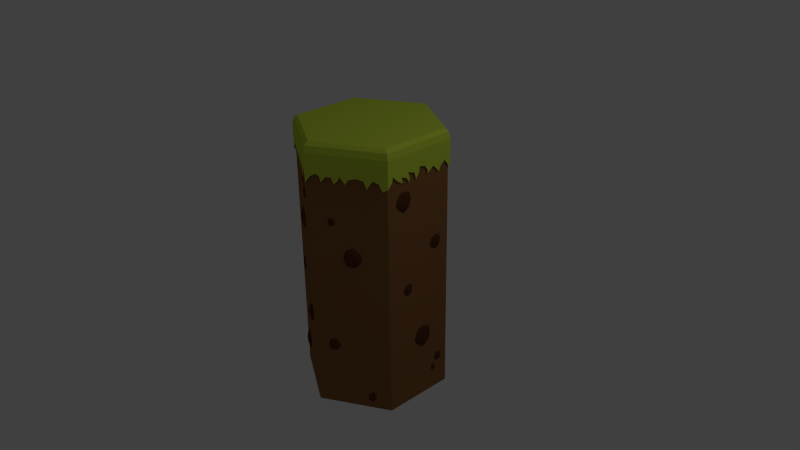 # Source: tile_grass.blend  (saved by Blender 2.71.0; exported with 4.5.12 LTS)
import bpy
from mathutils import Matrix  # noqa: F401  (used for matrix-valued properties, if any)

bpy.ops.wm.read_factory_settings(use_empty=True)
scene = bpy.context.scene
scene.name = 'Scene'

# ---- collections
col_collection_1 = bpy.data.collections.new('Collection 1'); scene.collection.children.link(col_collection_1)
col_collection_4 = bpy.data.collections.new('Collection 4'); scene.collection.children.link(col_collection_4)

# ---- materials (node trees are filled in below, after node groups)
mat_tiledirt_002 = bpy.data.materials.new('TileDirt.002')
mat_tiledirt_002.alpha_threshold = 0.0
mat_tiledirt_002.use_transparent_shadow = False
mat_tiledirt_002.diffuse_color = (0.281, 0.1275, 0.04781, 1.0)
mat_tiledirt_002.roughness = 0.5
mat_tiledirt_002.specular_intensity = 0.0
mat_tiledirt_002.line_color = (0.0, 0.0, 0.0, 1.0)
mat_tilegrass_001 = bpy.data.materials.new('TileGrass.001')
mat_tilegrass_001.alpha_threshold = 0.0
mat_tilegrass_001.use_transparent_shadow = False
mat_tilegrass_001.diffuse_color = (0.5856, 0.7357, 0.06022, 1.0)
mat_tilegrass_001.roughness = 0.5
mat_tilegrass_001.specular_intensity = 0.0
mat_tilegrass_001.line_color = (0.0, 0.0, 0.0, 1.0)
mat_dirtgrain_003 = bpy.data.materials.new('DirtGrain.003')
mat_dirtgrain_003.alpha_threshold = 0.0
mat_dirtgrain_003.use_transparent_shadow = False
mat_dirtgrain_003.diffuse_color = (0.1065, 0.03845, 0.01569, 1.0)
mat_dirtgrain_003.roughness = 0.5
mat_dirtgrain_003.specular_intensity = 0.0
mat_dirtgrain_003.line_color = (0.0, 0.0, 0.0, 1.0)

# ---- material node trees

# ---- world
world_world = bpy.data.worlds.new('World'); scene.world = world_world
world_world.color = (0.05088, 0.05088, 0.05088)
world_world.use_sun_shadow = False
world_world.sun_shadow_jitter_overblur = 0.0
world_world.cycles.sampling_method = 'MANUAL'
world_world.cycles.sample_map_resolution = 256

# ---- cameras
cam_camera = bpy.data.cameras.new('Camera')
cam_camera.clip_end = 100.0
cam_camera.lens = 35.0
cam_camera.sensor_width = 32.0
cam_camera.sensor_height = 18.0
cam_camera.ortho_scale = 7.314
cam_camera.dof.focus_distance = 0.0
cam_camera.dof.aperture_fstop = 128.0

# ---- lights
light_lamp = bpy.data.lights.new('Lamp', 'POINT')
light_lamp.transmission_factor = 0.0
light_lamp.cutoff_distance = 30.0
light_lamp.energy = 100.0
light_lamp.shadow_buffer_clip_start = 1.001
light_lamp.shadow_soft_size = 0.1
light_lamp.shadow_maximum_resolution = 0.006
light_lamp.use_absolute_resolution = True
light_lamp.cycles.use_multiple_importance_sampling = False

# ---- meshes
me_cylinder_002 = bpy.data.meshes.new('Cylinder.002')
me_cylinder_002.from_pydata([(0.0, 1.0, -1.0), (0.0, 1.0, 1.0), (0.866, 0.5, -1.0), (0.866, 0.5, 1.0), (0.866, -0.5, -1.0), (0.866, -0.5, 1.0), (-8.742e-08, -1.0, -1.0), (-8.742e-08, -1.0, 1.0), (-0.866, -0.5, -1.0), (-0.866, -0.5, 1.0), (-0.866, 0.5, -1.0), (-0.866, 0.5, 1.0)], [], [(0, 1, 3, 2), (2, 3, 5, 4), (4, 5, 7, 6), (6, 7, 9, 8), (3, 1, 11, 9, 7, 5), (10, 11, 1, 0), (8, 9, 11, 10), (0, 2, 4, 6, 8, 10)])
me_cylinder_002.materials.append(mat_tiledirt_002)
me_cylinder_002.use_remesh_preserve_volume = False
me_cylinder_002.use_remesh_preserve_attributes = False
me_cylinder_002.use_mirror_vertex_groups = False
me_cylinder_002.update()
me_cylinder_003 = bpy.data.meshes.new('Cylinder.003')
me_cylinder_003.from_pydata([(3.522e-05, 0.9982, 0.3031), (-1.451e-09, 0.927, 1.0), (0.8645, 0.4991, 0.3364), (0.8028, 0.4635, 1.0), (0.8645, -0.4991, 0.2546), (0.8028, -0.4635, 1.0), (-8.728e-08, -0.9982, 0.2729), (-8.249e-08, -0.927, 1.0), (-0.8645, -0.4991, 0.2435), (-0.8028, -0.4635, 1.0), (-0.8645, 0.4991, 0.3023), (-0.8028, 0.4635, 1.0), (0.4323, 0.7487, 0.3023), (0.4014, 0.6952, 1.0), (0.0, 1.0, 0.8102), (0.866, 0.5, 0.8102), (0.8645, 0.008274, 0.2443), (0.8028, -5.616e-08, 1.0), (0.866, -0.5, 0.8102), (0.3797, -0.779, 0.2768), (0.4014, -0.6952, 1.0), (-8.742e-08, -1.0, 0.8102), (-0.4442, -0.7418, 0.2783), (-0.4014, -0.6952, 1.0), (-0.866, -0.5, 0.8102), (-0.8645, 0.08312, 0.3825), (-0.8028, -9.071e-10, 1.0), (-0.866, 0.5, 0.8102), (-0.3898, 0.7732, 0.4251), (-0.4014, 0.6952, 1.0), (0.433, 0.75, 0.8102), (0.866, -2.98e-08, 0.8102), (0.433, -0.75, 0.8102), (-0.433, -0.75, 0.8102), (-0.433, 0.75, 0.8102), (-0.866, 0.0, 0.8102), (0.7025, 0.5927, 0.3023), (0.2007, 0.8111, 1.0), (-4.97e-10, 0.98, 0.9377), (0.866, 0.5, 0.7153), (0.8645, -0.3064, 0.233), (0.8028, 0.2317, 1.0), (0.866, -0.5, 0.7153), (0.197, -0.8845, 0.2938), (0.6021, -0.5793, 1.0), (-8.742e-08, -1.0, 0.7153), (-0.6994, -0.5945, 0.2809), (-0.2007, -0.8111, 1.0), (-0.866, -0.5, 0.7153), (-0.8645, 0.3119, 0.4467), (-0.8028, -0.2317, 1.0), (-0.866, 0.5, 0.7153), (-0.1531, 0.9098, 0.2919), (-0.6021, 0.5793, 1.0), (0.2469, 0.8562, 0.41), (0.6021, 0.5793, 1.0), (0.0, 1.0, 0.7153), (0.8487, 0.49, 0.9377), (0.8645, 0.2248, 0.3023), (0.8028, -0.2317, 1.0), (0.8487, -0.49, 0.9377), (0.5403, -0.6863, 0.3023), (0.2007, -0.8111, 1.0), (-8.617e-08, -0.98, 0.9377), (-0.2206, -0.8709, 0.2355), (-0.6021, -0.5793, 1.0), (-0.8487, -0.49, 0.9377), (-0.8645, -0.156, 0.4547), (-0.8028, 0.2317, 1.0), (-0.8487, 0.49, 0.9377), (-0.5692, 0.6696, 0.4564), (-0.2007, 0.8111, 1.0), (0.6495, 0.625, 0.8102), (0.2165, 0.875, 0.8102), (0.433, 0.75, 0.7153), (0.4243, 0.735, 0.9377), (0.866, -0.25, 0.8102), (0.866, 0.25, 0.8102), (0.866, -2.98e-08, 0.7153), (0.8487, -4.402e-08, 0.9377), (0.2165, -0.875, 0.8102), (0.6495, -0.625, 0.8102), (0.433, -0.75, 0.7153), (0.4243, -0.735, 0.9377), (-0.6495, -0.625, 0.8102), (-0.2165, -0.875, 0.8102), (-0.433, -0.75, 0.7153), (-0.4243, -0.735, 0.9377), (-0.2165, 0.875, 0.8102), (-0.6495, 0.625, 0.8102), (-0.433, 0.75, 0.7153), (-0.4243, 0.735, 0.9377), (-0.866, 0.25, 0.8102), (-0.866, -0.25, 0.8102), (-0.866, 0.123, 0.7153), (-0.8487, -2.112e-10, 0.9377), (0.6365, 0.6125, 0.9377), (0.8487, -0.245, 0.9377), (0.2122, -0.8575, 0.9377), (-0.6365, -0.6125, 0.9377), (-0.2122, 0.8575, 0.9377), (-0.8487, 0.245, 0.9377), (0.6971, 0.5975, 0.7153), (0.2165, 0.875, 0.7153), (0.2122, 0.8575, 0.9377), (0.866, -0.25, 0.7153), (0.866, 0.25, 0.7153), (0.8487, 0.245, 0.9377), (0.07497, -0.9567, 0.7153), (0.6495, -0.625, 0.7153), (0.6365, -0.6125, 0.9377), (-0.6075, -0.6492, 0.7153), (-0.2165, -0.875, 0.7153), (-0.2122, -0.8575, 0.9377), (-0.08609, 0.9503, 0.7153), (-0.6495, 0.625, 0.7153), (-0.6365, 0.6125, 0.9377), (-0.866, 0.2136, 0.7153), (-0.866, -0.1097, 0.7153), (-0.8487, -0.245, 0.9377), (0.8653, 0.4996, 0.5088), (0.8645, -0.3688, 0.5052), (0.8653, -0.4996, 0.5088), (0.8645, 0.3431, 0.4323), (0.8653, -2.984e-08, 0.5088), (0.8645, -0.1248, 0.4207), (0.8645, 0.1329, 0.3407), (0.866, -0.375, 0.7153), (0.866, -0.125, 0.7153), (0.8653, -0.2498, 0.5088), (0.866, 0.125, 0.7153), (0.866, 0.375, 0.7153), (0.8653, 0.2498, 0.5088), (0.8653, -0.3747, 0.5821), (0.8649, 0.4993, 0.4056), (0.8645, -0.4367, 0.3787), (0.8649, -0.4993, 0.4056), (0.8645, 0.4009, 0.2178), (0.8649, -0.02083, 0.4056), (0.8645, -0.07624, 0.4016), (0.8645, 0.06239, 0.4437), (0.866, -0.4375, 0.7153), (0.866, -0.0625, 0.7153), (0.8649, -0.2497, 0.4056), (0.866, 0.0625, 0.7153), (0.866, 0.4375, 0.7153), (0.8649, 0.2276, 0.4056), (0.8656, 0.4998, 0.6121), (0.8645, -0.3198, 0.3787), (0.8656, -0.4998, 0.6121), (0.8645, 0.292, 0.4725), (0.8656, -2.982e-08, 0.6121), (0.8645, -0.1872, 0.3023), (0.8645, 0.1577, 0.2135), (0.866, -0.3125, 0.7153), (0.866, -0.1875, 0.7153), (0.8656, -0.2499, 0.6121), (0.866, 0.1875, 0.7153), (0.866, 0.3125, 0.7153), (0.8656, 0.2499, 0.6121), (0.8653, -0.4371, 0.5821), (0.8653, -0.3122, 0.5821), (0.8649, -0.3553, 0.5382), (0.8649, -0.1248, 0.4545), (0.8649, 0.1248, 0.4565), (0.8649, -0.4369, 0.5107), (0.8649, -0.3121, 0.5107), (0.8649, -0.1873, 0.4545), (0.8649, -0.06242, 0.4545), (0.8649, 0.06242, 0.5242), (0.8649, 0.1873, 0.4056), (0.8645, -0.3388, 0.4716), (0.8645, 0.02564, 0.3628), (0.8645, 0.09907, 0.403), (0.8645, 0.3808, 0.3356), (0.8645, 0.4584, 0.26), (0.8049, 0.5335, 0.2079), (0.833, 0.5173, 0.2865), (0.7895, 0.5424, 0.3108), (0.7927, 0.5405, 0.4147), (0.7388, 0.5717, 0.3351), (0.7308, 0.5763, 0.2693), (0.7567, 0.5614, 0.386), (0.6483, 0.6239, 0.342), (0.6293, 0.6349, 0.3023), (0.6663, 0.6136, 0.4015), (0.6127, 0.6446, 0.3325), (0.6126, 0.6452, 0.4324), (0.6023, 0.6504, 0.277), (0.5597, 0.6753, 0.3499), (0.5529, 0.679, 0.3031), (0.5862, 0.6603, 0.4189), (0.5373, 0.6886, 0.4201), (0.4625, 0.7315, 0.3644), (0.5353, 0.6895, 0.3759), (0.3978, 0.7687, 0.3215), (0.421, 0.7548, 0.2231), (0.4007, 0.7675, 0.428), (0.3328, 0.8061, 0.3187), (0.2931, 0.8296, 0.4321), (0.3638, 0.7887, 0.4102), (0.3068, 0.8214, 0.3754), (0.1887, 0.8893, 0.3087), (0.1662, 0.9019, 0.209), (0.08335, 0.9504, 0.3736), (-0.08606, 0.9485, 0.3184), (-0.054, 0.967, 0.3943), (-0.143, 0.9157, 0.2137), (-0.2238, 0.869, 0.4434), (-0.3317, 0.8067, 0.2671), (-0.1716, 0.8992, 0.382), (-0.2946, 0.8282, 0.3735), (-0.3534, 0.7942, 0.3657), (-0.4868, 0.7172, 0.4003), (-0.4544, 0.7359, 0.4963), (-0.5002, 0.7095, 0.3278), (-0.6773, 0.6072, 0.3533), (-0.7907, 0.5417, 0.3461), (-0.6181, 0.6414, 0.3631), (-0.7968, 0.5382, 0.2132), (-0.6062, 0.6483, 0.4829), (-0.7171, 0.5842, 0.4502), (-0.6521, 0.6217, 0.272), (-0.5201, 0.698, 0.3921), (-0.8645, 0.3743, 0.4725), (-0.8645, 0.4367, 0.4214), (-0.8645, 0.312, 0.5078), (-0.8645, 0.343, 0.2916), (-0.8645, 0.252, 0.4039), (-0.8645, 0.3214, 0.3665), (-0.8645, 0.1477, 0.4173), (-0.8645, 0.07816, 0.301), (-0.8645, 0.1773, 0.5229), (-0.8645, -0.08062, 0.3946), (-0.8645, 0.05407, 0.4915), (-0.8645, -0.1235, 0.2923), (-0.8645, -0.3276, 0.2449), (-0.8645, -0.4113, 0.4337), (-0.8645, -0.2193, 0.3872), (-0.8645, -0.4562, 0.3428), (-0.8645, -0.1989, 0.4864), (-0.8645, -0.3108, 0.3551), (-0.8645, -0.2726, 0.2773), (-0.8645, -0.01328, 0.4911), (-0.8645, -0.3445, 0.4455), (-0.7564, -0.5615, 0.4306), (-0.8105, -0.5303, 0.3758), (-0.7174, -0.584, 0.3999), (-0.5913, -0.6569, 0.3879), (-0.5628, -0.6733, 0.2676), (-0.6468, -0.6248, 0.3905), (-0.4975, -0.711, 0.4146), (-0.5271, -0.6939, 0.3224), (-0.3302, -0.8076, 0.4159), (-0.05857, -0.9644, 0.2168), (-0.2507, -0.8535, 0.3832), (-0.1546, -0.909, 0.4039), (-0.09309, -0.9445, 0.3598), (-0.4127, -0.76, 0.3712), (0.06503, -0.9607, 0.4785), (0.05403, -0.967, 0.3791), (0.1286, -0.924, 0.3666), (0.2439, -0.8574, 0.3748), (0.2893, -0.8312, 0.2695), (0.1793, -0.8947, 0.4136), (0.2919, -0.8297, 0.3507), (0.2731, -0.8405, 0.4663), (0.3527, -0.7946, 0.4184), (0.427, -0.7517, 0.4975), (0.4201, -0.7557, 0.3957), (0.5391, -0.687, 0.3778), (0.7024, -0.5927, 0.2614), (0.7835, -0.5459, 0.437), (0.6214, -0.6395, 0.4097), (0.4993, -0.71, 0.4683), (0.7238, -0.5804, 0.3492)], [], [(96, 55, 3, 57), (97, 59, 5, 60), (98, 62, 7, 63), (99, 65, 9, 66), (3, 55, 13, 37, 1, 71, 29, 53, 11, 68, 26, 50, 9, 65, 23, 47, 7, 62, 20, 44, 5, 59, 17, 41), (100, 71, 1, 38), (101, 68, 11, 69), (102, 72, 15, 39), (103, 73, 30, 74), (104, 37, 13, 75), (105, 76, 18, 42, 141, 127, 154), (106, 77, 31, 78, 144, 130, 157), (107, 41, 17, 79), (108, 80, 21, 45), (109, 81, 32, 82), (110, 44, 20, 83), (111, 84, 24, 48), (112, 85, 33, 86), (113, 47, 23, 87), (114, 88, 14, 56), (115, 89, 34, 90), (116, 53, 29, 91), (117, 92, 27, 51), (118, 93, 35, 94), (119, 50, 26, 95), (72, 96, 57, 15), (30, 75, 96, 72), (75, 13, 55, 96), (76, 97, 60, 18), (31, 79, 97, 76), (79, 17, 59, 97), (80, 98, 63, 21), (32, 83, 98, 80), (83, 20, 62, 98), (84, 99, 66, 24), (33, 87, 99, 84), (87, 23, 65, 99), (88, 100, 38, 14), (34, 91, 100, 88), (91, 29, 71, 100), (92, 101, 69, 27), (35, 95, 101, 92), (95, 26, 68, 101), (36, 102, 39, 147, 120, 134, 2, 177, 176, 178, 179, 182, 180, 181), (12, 74, 102, 36, 185, 183, 184, 188, 186, 187, 191, 189, 190, 194, 192, 193), (74, 30, 72, 102), (54, 103, 74, 12, 196, 195, 197, 200, 198, 201, 199), (0, 56, 103, 54, 202, 203, 204), (56, 14, 73, 103), (73, 104, 75, 30), (14, 38, 104, 73), (38, 1, 37, 104), (154, 127, 141, 42, 149, 122, 160, 133, 161, 129, 156, 105), (78, 31, 76, 105, 155, 128, 142), (39, 15, 77, 106, 158, 131, 145), (77, 107, 79, 31), (15, 57, 107, 77), (57, 3, 41, 107), (43, 108, 45, 6, 260, 259, 261), (19, 82, 108, 43, 264, 262, 263, 265, 266, 267), (82, 32, 80, 108), (61, 109, 82, 19, 269, 268, 274, 270), (4, 136, 122, 149, 42, 109, 61, 273, 271, 275, 272), (42, 18, 81, 109), (81, 110, 83, 32), (18, 60, 110, 81), (60, 5, 44, 110), (46, 111, 48, 8, 246, 245, 247), (22, 86, 111, 46, 250, 248, 249, 252, 251), (86, 33, 84, 111), (64, 112, 86, 22, 258, 253, 255), (6, 45, 112, 64, 256, 257, 254), (45, 21, 85, 112), (85, 113, 87, 33), (21, 63, 113, 85), (63, 7, 47, 113), (52, 114, 56, 0, 206, 205, 207), (28, 90, 114, 52, 210, 208, 211, 209, 212), (90, 34, 88, 114), (70, 115, 90, 28, 214, 213, 215, 223), (10, 51, 115, 70, 220, 218, 222, 216, 221, 217, 219), (51, 27, 89, 115), (89, 116, 91, 34), (27, 69, 116, 89), (69, 11, 53, 116), (49, 117, 51, 10, 225, 224, 226), (25, 94, 117, 49, 229, 227, 228, 232, 230, 231), (94, 35, 92, 117), (67, 118, 94, 25, 234, 243, 233, 235), (8, 48, 118, 67, 240, 238, 242, 236, 241, 244, 237, 239), (48, 24, 93, 118), (93, 119, 95, 35), (24, 66, 119, 93), (66, 9, 50, 119), (165, 160, 122, 136), (166, 161, 133, 162), (155, 105, 156, 129, 143, 167, 163, 168, 138, 124, 151, 78, 142, 128), (135, 165, 136, 4), (121, 162, 165, 135), (162, 133, 160, 165), (148, 166, 162, 121, 171), (40, 143, 166, 148), (143, 129, 161, 166), (152, 167, 143, 40), (125, 163, 167, 152), (139, 168, 163, 125), (16, 138, 168, 139), (140, 169, 138, 16, 172), (126, 164, 169, 140, 173), (153, 170, 164, 126), (58, 146, 170, 153), (158, 106, 159, 132, 146, 58, 150, 123, 174, 137, 175, 2, 134, 120, 147, 39, 145, 131), (144, 78, 151, 124, 138, 169, 164, 170, 146, 132, 159, 106, 157, 130)])
me_cylinder_003.materials.append(mat_tilegrass_001)
me_cylinder_003.use_remesh_preserve_volume = False
me_cylinder_003.use_remesh_preserve_attributes = False
me_cylinder_003.use_mirror_vertex_groups = False
me_cylinder_003.update()
me_icosphere_003 = bpy.data.meshes.new('Icosphere.003')
me_icosphere_003.from_pydata([(0.1613, -1.455, 12.07), (0.9065, -1.995, 12.5), (-0.1233, -2.331, 12.64), (-0.7597, -1.455, 12.64), (-0.09495, -0.648, 12.72), (0.8454, -0.8595, 12.75), (0.4459, -2.348, 13.61), (-0.5838, -1.997, 13.56), (-0.5838, -0.9141, 13.56), (0.4661, -0.5898, 13.5), (1.082, -1.424, 13.61), (0.1613, -1.455, 14.13), (-0.00597, -1.97, 12.23), (0.5993, -1.774, 12.23), (0.432, -2.303, 12.41), (1.037, -1.455, 12.56), (0.5993, -1.137, 12.23), (-0.3801, -1.455, 12.23), (-0.5474, -1.97, 12.56), (-0.00597, -0.9406, 12.23), (-0.5474, -0.9406, 12.56), (0.4217, -0.6444, 12.68), (1.141, -1.76, 13.05), (1.059, -1.027, 13.14), (0.1613, -2.51, 13.05), (0.7666, -2.303, 13.05), (-0.8181, -1.774, 13.1), (-0.444, -2.289, 13.1), (-0.3877, -0.7018, 13.09), (-0.8181, -1.137, 13.1), (0.7515, -0.6101, 13.13), (0.1988, -0.4859, 13.12), (0.87, -1.967, 13.7), (-0.1094, -2.303, 13.7), (-0.7147, -1.455, 13.65), (-0.05787, -0.6675, 13.55), (0.8365, -0.8686, 13.58), (0.3286, -1.967, 14.1), (0.7027, -1.424, 14.1), (-0.2767, -1.774, 13.98), (-0.2767, -1.137, 13.98), (0.3362, -0.9041, 13.83), (4.768e-07, -3.465, 3.94), (0.6066, -3.905, 4.29), (-0.2317, -4.179, 4.404), (-0.7498, -3.465, 4.404), (-0.2086, -2.808, 4.469), (0.5568, -2.98, 4.493), (0.2317, -4.192, 5.187), (-0.6066, -3.906, 5.154), (-0.6066, -3.025, 5.154), (0.2481, -2.761, 5.105), (0.7498, -3.44, 5.187), (4.768e-07, -3.465, 5.617), (-0.1362, -3.885, 4.066), (0.3565, -3.725, 4.066), (0.2204, -4.155, 4.211), (0.7131, -3.465, 4.338), (0.3565, -3.206, 4.066), (-0.4407, -3.465, 4.066), (-0.5769, -3.885, 4.338), (-0.1362, -3.046, 4.066), (-0.5769, -3.046, 4.338), (0.212, -2.805, 4.43), (0.7972, -3.713, 4.739), (0.731, -3.117, 4.805), (5.125e-07, -4.324, 4.739), (0.4927, -4.155, 4.739), (-0.7972, -3.725, 4.779), (-0.4927, -4.144, 4.779), (-0.4469, -2.852, 4.769), (-0.7972, -3.206, 4.779), (0.4804, -2.777, 4.804), (0.03049, -2.676, 4.79), (0.5769, -3.882, 5.266), (-0.2203, -4.155, 5.266), (-0.7131, -3.465, 5.219), (-0.1784, -2.824, 5.142), (0.5496, -2.988, 5.164), (0.1362, -3.882, 5.592), (0.4407, -3.44, 5.592), (-0.3565, -3.725, 5.492), (-0.3565, -3.206, 5.492), (0.1424, -3.017, 5.373), (4.768e-07, 0.0, 7.219), (0.5352, -0.3876, 7.527), (-0.2044, -0.6291, 7.627), (-0.6615, 0.0, 7.627), (-0.1841, 0.58, 7.685), (0.4913, 0.4281, 7.706), (0.2044, -0.641, 8.319), (-0.5352, -0.3888, 8.289), (-0.5352, 0.3888, 8.289), (0.2189, 0.6218, 8.246), (0.6615, 0.0224, 8.319), (4.768e-07, 0.0, 8.698), (-0.1202, -0.3698, 7.329), (0.3146, -0.2285, 7.329), (0.1944, -0.6086, 7.457), (0.6291, 0.0, 7.569), (0.3146, 0.2285, 7.329), (-0.3888, 0.0, 7.329), (-0.509, -0.3698, 7.569), (-0.1202, 0.3698, 7.329), (-0.509, 0.3698, 7.569), (0.187, 0.5826, 7.651), (0.7034, -0.2186, 7.923), (0.645, 0.3076, 7.981), (5.083e-07, -0.7575, 7.923), (0.4347, -0.6086, 7.923), (-0.7034, -0.2285, 7.958), (-0.4347, -0.5984, 7.958), (-0.3943, 0.5413, 7.949), (-0.7034, 0.2285, 7.958), (0.4239, 0.6071, 7.98), (0.0269, 0.6964, 7.968), (0.509, -0.3676, 8.388), (-0.1944, -0.6086, 8.388), (-0.6291, 0.0, 8.347), (-0.1574, 0.5659, 8.279), (0.4849, 0.4215, 8.298), (0.1202, -0.3676, 8.676), (0.3888, 0.0224, 8.676), (-0.3146, -0.2285, 8.587), (-0.3146, 0.2285, 8.587), (0.1256, 0.396, 8.483), (0.0, 0.0, -1.0), (0.7236, -0.5241, -0.5833), (-0.2764, -0.8506, -0.4472), (-0.8944, 0.0, -0.4472), (-0.2489, 0.7841, -0.369), (0.6643, 0.5788, -0.341), (0.2764, -0.8667, 0.4875), (-0.7236, -0.5257, 0.4472), (-0.7236, 0.5257, 0.4472), (0.296, 0.8407, 0.389), (0.8944, 0.03029, 0.4874), (0.0, 0.0, 1.0), (-0.1625, -0.5, -0.8507), (0.4253, -0.309, -0.8507), (0.2629, -0.8228, -0.6773), (0.8506, 0.0, -0.5257), (0.4253, 0.309, -0.8507), (-0.5257, 0.0, -0.8507), (-0.6882, -0.5, -0.5257), (-0.1625, 0.5, -0.8507), (-0.6882, 0.5, -0.5257), (0.2529, 0.7877, -0.4155), (0.9511, -0.2956, -0.04792), (0.8721, 0.4159, 0.03098), (5.96e-08, -1.024, -0.04792), (0.5878, -0.8228, -0.04792), (-0.9511, -0.309, 0.0), (-0.5878, -0.809, 0.0), (-0.5331, 0.7319, -0.01205), (-0.9511, 0.309, 0.0), (0.5731, 0.8209, 0.03006), (0.03637, 0.9416, 0.01363), (0.6882, -0.497, 0.5814), (-0.2629, -0.8228, 0.5814), (-0.8506, 0.0, 0.5257), (-0.2129, 0.7652, 0.4335), (0.6556, 0.5699, 0.4601), (0.1625, -0.497, 0.9704), (0.5257, 0.03029, 0.9704), (-0.4253, -0.309, 0.8507), (-0.4253, 0.309, 0.8507), (0.1698, 0.5354, 0.7094), (0.1613, -3.273, 16.7), (-0.2579, -2.97, 16.46), (0.3215, -2.78, 16.38), (0.6795, -3.273, 16.38), (0.3055, -3.728, 16.34), (-0.2235, -3.609, 16.32), (0.001196, -2.771, 15.84), (0.5806, -2.969, 15.87), (0.5806, -3.578, 15.87), (-0.01016, -3.76, 15.9), (-0.3569, -3.291, 15.84), (0.1613, -3.273, 15.55), (0.2554, -2.984, 16.62), (-0.08509, -3.094, 16.62), (0.009029, -2.797, 16.52), (-0.3315, -3.273, 16.43), (-0.08509, -3.452, 16.62), (0.4659, -3.273, 16.62), (0.56, -2.984, 16.43), (0.2554, -3.563, 16.62), (0.56, -3.563, 16.43), (0.01483, -3.73, 16.37), (-0.3897, -3.102, 16.15), (-0.3439, -3.514, 16.11), (0.1613, -2.68, 16.15), (-0.1792, -2.797, 16.15), (0.7123, -3.094, 16.12), (0.5019, -2.805, 16.12), (0.4702, -3.697, 16.13), (0.7123, -3.452, 16.12), (-0.1707, -3.749, 16.11), (0.1403, -3.819, 16.12), (-0.2374, -2.985, 15.79), (0.3136, -2.797, 15.79), (0.6542, -3.273, 15.82), (0.2846, -3.717, 15.87), (-0.2185, -3.603, 15.86), (0.0672, -2.985, 15.56), (-0.1433, -3.291, 15.56), (0.4077, -3.094, 15.63), (0.4077, -3.452, 15.63), (0.06292, -3.583, 15.71), (0.1613, -2.615, 17.47), (-0.181, -2.367, 17.27), (0.2921, -2.213, 17.21), (0.5845, -2.615, 17.21), (0.2791, -2.986, 17.17), (-0.153, -2.889, 17.16), (0.03056, -2.205, 16.77), (0.5037, -2.366, 16.78), (0.5037, -2.864, 16.78), (0.02128, -3.013, 16.81), (-0.2619, -2.629, 16.77), (0.1613, -2.615, 16.52), (0.2382, -2.379, 17.4), (-0.03991, -2.469, 17.4), (0.03695, -2.226, 17.32), (-0.2411, -2.615, 17.24), (-0.03991, -2.761, 17.4), (0.4101, -2.615, 17.4), (0.4869, -2.379, 17.24), (0.2382, -2.852, 17.4), (0.4869, -2.852, 17.24), (0.04169, -2.988, 17.19), (-0.2887, -2.475, 17.02), (-0.2513, -2.812, 16.98), (0.1613, -2.131, 17.02), (-0.1168, -2.226, 17.02), (0.6113, -2.469, 17.0), (0.4394, -2.232, 17.0), (0.4136, -2.961, 17.0), (0.6113, -2.761, 17.0), (-0.1098, -3.003, 16.98), (0.1441, -3.061, 16.99), (-0.1643, -2.38, 16.72), (0.2857, -2.226, 16.72), (0.5638, -2.615, 16.75), (0.262, -2.977, 16.79), (-0.1489, -2.885, 16.78), (0.08446, -2.38, 16.54), (-0.08741, -2.629, 16.54), (0.3626, -2.469, 16.59), (0.3626, -2.761, 16.59), (0.08097, -2.868, 16.66)], [], [(0, 13, 12), (1, 13, 15), (0, 12, 17), (0, 17, 19), (0, 19, 16), (1, 15, 22), (2, 14, 24), (3, 18, 26), (4, 20, 28), (5, 21, 30), (1, 22, 25), (2, 24, 27), (3, 26, 29), (4, 28, 31), (5, 30, 23), (6, 32, 37), (7, 33, 39), (8, 34, 40), (9, 35, 41), (10, 36, 38), (12, 14, 2), (12, 13, 14), (13, 1, 14), (15, 16, 5), (15, 13, 16), (13, 0, 16), (17, 18, 3), (17, 12, 18), (12, 2, 18), (19, 20, 4), (19, 17, 20), (17, 3, 20), (16, 21, 5), (16, 19, 21), (19, 4, 21), (22, 23, 10), (22, 15, 23), (15, 5, 23), (24, 25, 6), (24, 14, 25), (14, 1, 25), (26, 27, 7), (26, 18, 27), (18, 2, 27), (28, 29, 8), (28, 20, 29), (20, 3, 29), (30, 31, 9), (30, 21, 31), (21, 4, 31), (25, 32, 6), (25, 22, 32), (22, 10, 32), (27, 33, 7), (27, 24, 33), (24, 6, 33), (29, 34, 8), (29, 26, 34), (26, 7, 34), (31, 35, 9), (31, 28, 35), (28, 8, 35), (23, 36, 10), (23, 30, 36), (30, 9, 36), (37, 38, 11), (37, 32, 38), (32, 10, 38), (39, 37, 11), (39, 33, 37), (33, 6, 37), (40, 39, 11), (40, 34, 39), (34, 7, 39), (41, 40, 11), (41, 35, 40), (35, 8, 40), (38, 41, 11), (38, 36, 41), (36, 9, 41), (42, 55, 54), (43, 55, 57), (42, 54, 59), (42, 59, 61), (42, 61, 58), (43, 57, 64), (44, 56, 66), (45, 60, 68), (46, 62, 70), (47, 63, 72), (43, 64, 67), (44, 66, 69), (45, 68, 71), (46, 70, 73), (47, 72, 65), (48, 74, 79), (49, 75, 81), (50, 76, 82), (51, 77, 83), (52, 78, 80), (54, 56, 44), (54, 55, 56), (55, 43, 56), (57, 58, 47), (57, 55, 58), (55, 42, 58), (59, 60, 45), (59, 54, 60), (54, 44, 60), (61, 62, 46), (61, 59, 62), (59, 45, 62), (58, 63, 47), (58, 61, 63), (61, 46, 63), (64, 65, 52), (64, 57, 65), (57, 47, 65), (66, 67, 48), (66, 56, 67), (56, 43, 67), (68, 69, 49), (68, 60, 69), (60, 44, 69), (70, 71, 50), (70, 62, 71), (62, 45, 71), (72, 73, 51), (72, 63, 73), (63, 46, 73), (67, 74, 48), (67, 64, 74), (64, 52, 74), (69, 75, 49), (69, 66, 75), (66, 48, 75), (71, 76, 50), (71, 68, 76), (68, 49, 76), (73, 77, 51), (73, 70, 77), (70, 50, 77), (65, 78, 52), (65, 72, 78), (72, 51, 78), (79, 80, 53), (79, 74, 80), (74, 52, 80), (81, 79, 53), (81, 75, 79), (75, 48, 79), (82, 81, 53), (82, 76, 81), (76, 49, 81), (83, 82, 53), (83, 77, 82), (77, 50, 82), (80, 83, 53), (80, 78, 83), (78, 51, 83), (84, 97, 96), (85, 97, 99), (84, 96, 101), (84, 101, 103), (84, 103, 100), (85, 99, 106), (86, 98, 108), (87, 102, 110), (88, 104, 112), (89, 105, 114), (85, 106, 109), (86, 108, 111), (87, 110, 113), (88, 112, 115), (89, 114, 107), (90, 116, 121), (91, 117, 123), (92, 118, 124), (93, 119, 125), (94, 120, 122), (96, 98, 86), (96, 97, 98), (97, 85, 98), (99, 100, 89), (99, 97, 100), (97, 84, 100), (101, 102, 87), (101, 96, 102), (96, 86, 102), (103, 104, 88), (103, 101, 104), (101, 87, 104), (100, 105, 89), (100, 103, 105), (103, 88, 105), (106, 107, 94), (106, 99, 107), (99, 89, 107), (108, 109, 90), (108, 98, 109), (98, 85, 109), (110, 111, 91), (110, 102, 111), (102, 86, 111), (112, 113, 92), (112, 104, 113), (104, 87, 113), (114, 115, 93), (114, 105, 115), (105, 88, 115), (109, 116, 90), (109, 106, 116), (106, 94, 116), (111, 117, 91), (111, 108, 117), (108, 90, 117), (113, 118, 92), (113, 110, 118), (110, 91, 118), (115, 119, 93), (115, 112, 119), (112, 92, 119), (107, 120, 94), (107, 114, 120), (114, 93, 120), (121, 122, 95), (121, 116, 122), (116, 94, 122), (123, 121, 95), (123, 117, 121), (117, 90, 121), (124, 123, 95), (124, 118, 123), (118, 91, 123), (125, 124, 95), (125, 119, 124), (119, 92, 124), (122, 125, 95), (122, 120, 125), (120, 93, 125), (126, 139, 138), (127, 139, 141), (126, 138, 143), (126, 143, 145), (126, 145, 142), (127, 141, 148), (128, 140, 150), (129, 144, 152), (130, 146, 154), (131, 147, 156), (127, 148, 151), (128, 150, 153), (129, 152, 155), (130, 154, 157), (131, 156, 149), (132, 158, 163), (133, 159, 165), (134, 160, 166), (135, 161, 167), (136, 162, 164), (138, 140, 128), (138, 139, 140), (139, 127, 140), (141, 142, 131), (141, 139, 142), (139, 126, 142), (143, 144, 129), (143, 138, 144), (138, 128, 144), (145, 146, 130), (145, 143, 146), (143, 129, 146), (142, 147, 131), (142, 145, 147), (145, 130, 147), (148, 149, 136), (148, 141, 149), (141, 131, 149), (150, 151, 132), (150, 140, 151), (140, 127, 151), (152, 153, 133), (152, 144, 153), (144, 128, 153), (154, 155, 134), (154, 146, 155), (146, 129, 155), (156, 157, 135), (156, 147, 157), (147, 130, 157), (151, 158, 132), (151, 148, 158), (148, 136, 158), (153, 159, 133), (153, 150, 159), (150, 132, 159), (155, 160, 134), (155, 152, 160), (152, 133, 160), (157, 161, 135), (157, 154, 161), (154, 134, 161), (149, 162, 136), (149, 156, 162), (156, 135, 162), (163, 164, 137), (163, 158, 164), (158, 136, 164), (165, 163, 137), (165, 159, 163), (159, 132, 163), (166, 165, 137), (166, 160, 165), (160, 133, 165), (167, 166, 137), (167, 161, 166), (161, 134, 166), (164, 167, 137), (164, 162, 167), (162, 135, 167), (168, 181, 180), (169, 181, 183), (168, 180, 185), (168, 185, 187), (168, 187, 184), (169, 183, 190), (170, 182, 192), (171, 186, 194), (172, 188, 196), (173, 189, 198), (169, 190, 193), (170, 192, 195), (171, 194, 197), (172, 196, 199), (173, 198, 191), (174, 200, 205), (175, 201, 207), (176, 202, 208), (177, 203, 209), (178, 204, 206), (180, 182, 170), (180, 181, 182), (181, 169, 182), (183, 184, 173), (183, 181, 184), (181, 168, 184), (185, 186, 171), (185, 180, 186), (180, 170, 186), (187, 188, 172), (187, 185, 188), (185, 171, 188), (184, 189, 173), (184, 187, 189), (187, 172, 189), (190, 191, 178), (190, 183, 191), (183, 173, 191), (192, 193, 174), (192, 182, 193), (182, 169, 193), (194, 195, 175), (194, 186, 195), (186, 170, 195), (196, 197, 176), (196, 188, 197), (188, 171, 197), (198, 199, 177), (198, 189, 199), (189, 172, 199), (193, 200, 174), (193, 190, 200), (190, 178, 200), (195, 201, 175), (195, 192, 201), (192, 174, 201), (197, 202, 176), (197, 194, 202), (194, 175, 202), (199, 203, 177), (199, 196, 203), (196, 176, 203), (191, 204, 178), (191, 198, 204), (198, 177, 204), (205, 206, 179), (205, 200, 206), (200, 178, 206), (207, 205, 179), (207, 201, 205), (201, 174, 205), (208, 207, 179), (208, 202, 207), (202, 175, 207), (209, 208, 179), (209, 203, 208), (203, 176, 208), (206, 209, 179), (206, 204, 209), (204, 177, 209), (210, 223, 222), (211, 223, 225), (210, 222, 227), (210, 227, 229), (210, 229, 226), (211, 225, 232), (212, 224, 234), (213, 228, 236), (214, 230, 238), (215, 231, 240), (211, 232, 235), (212, 234, 237), (213, 236, 239), (214, 238, 241), (215, 240, 233), (216, 242, 247), (217, 243, 249), (218, 244, 250), (219, 245, 251), (220, 246, 248), (222, 224, 212), (222, 223, 224), (223, 211, 224), (225, 226, 215), (225, 223, 226), (223, 210, 226), (227, 228, 213), (227, 222, 228), (222, 212, 228), (229, 230, 214), (229, 227, 230), (227, 213, 230), (226, 231, 215), (226, 229, 231), (229, 214, 231), (232, 233, 220), (232, 225, 233), (225, 215, 233), (234, 235, 216), (234, 224, 235), (224, 211, 235), (236, 237, 217), (236, 228, 237), (228, 212, 237), (238, 239, 218), (238, 230, 239), (230, 213, 239), (240, 241, 219), (240, 231, 241), (231, 214, 241), (235, 242, 216), (235, 232, 242), (232, 220, 242), (237, 243, 217), (237, 234, 243), (234, 216, 243), (239, 244, 218), (239, 236, 244), (236, 217, 244), (241, 245, 219), (241, 238, 245), (238, 218, 245), (233, 246, 220), (233, 240, 246), (240, 219, 246), (247, 248, 221), (247, 242, 248), (242, 220, 248), (249, 247, 221), (249, 243, 247), (243, 216, 247), (250, 249, 221), (250, 244, 249), (244, 217, 249), (251, 250, 221), (251, 245, 250), (245, 218, 250), (248, 251, 221), (248, 246, 251), (246, 219, 251)])
me_icosphere_003.materials.append(mat_dirtgrain_003)
me_icosphere_003.use_remesh_preserve_volume = False
me_icosphere_003.use_remesh_preserve_attributes = False
me_icosphere_003.use_mirror_vertex_groups = False
me_icosphere_003.update()
me_icosphere_006 = bpy.data.meshes.new('Icosphere.006')
me_icosphere_006.from_pydata([(0.1613, -1.455, 12.07), (0.9065, -1.995, 12.5), (-0.1233, -2.331, 12.64), (-0.7597, -1.455, 12.64), (-0.09495, -0.648, 12.72), (0.8454, -0.8595, 12.75), (0.4459, -2.348, 13.61), (-0.5838, -1.997, 13.56), (-0.5838, -0.9141, 13.56), (0.4661, -0.5898, 13.5), (1.082, -1.424, 13.61), (0.1613, -1.455, 14.13), (-0.00597, -1.97, 12.23), (0.5993, -1.774, 12.23), (0.432, -2.303, 12.41), (1.037, -1.455, 12.56), (0.5993, -1.137, 12.23), (-0.3801, -1.455, 12.23), (-0.5474, -1.97, 12.56), (-0.00597, -0.9406, 12.23), (-0.5474, -0.9406, 12.56), (0.4217, -0.6444, 12.68), (1.141, -1.76, 13.05), (1.059, -1.027, 13.14), (0.1613, -2.51, 13.05), (0.7666, -2.303, 13.05), (-0.8181, -1.774, 13.1), (-0.444, -2.289, 13.1), (-0.3877, -0.7018, 13.09), (-0.8181, -1.137, 13.1), (0.7515, -0.6101, 13.13), (0.1988, -0.4859, 13.12), (0.87, -1.967, 13.7), (-0.1094, -2.303, 13.7), (-0.7147, -1.455, 13.65), (-0.05787, -0.6675, 13.55), (0.8365, -0.8686, 13.58), (0.3286, -1.967, 14.1), (0.7027, -1.424, 14.1), (-0.2767, -1.774, 13.98), (-0.2767, -1.137, 13.98), (0.3362, -0.9041, 13.83), (4.768e-07, -3.465, 3.94), (0.6066, -3.905, 4.29), (-0.2317, -4.179, 4.404), (-0.7498, -3.465, 4.404), (-0.2086, -2.808, 4.469), (0.5568, -2.98, 4.493), (0.2317, -4.192, 5.187), (-0.6066, -3.906, 5.154), (-0.6066, -3.025, 5.154), (0.2481, -2.761, 5.105), (0.7498, -3.44, 5.187), (4.768e-07, -3.465, 5.617), (-0.1362, -3.885, 4.066), (0.3565, -3.725, 4.066), (0.2204, -4.155, 4.211), (0.7131, -3.465, 4.338), (0.3565, -3.206, 4.066), (-0.4407, -3.465, 4.066), (-0.5769, -3.885, 4.338), (-0.1362, -3.046, 4.066), (-0.5769, -3.046, 4.338), (0.212, -2.805, 4.43), (0.7972, -3.713, 4.739), (0.731, -3.117, 4.805), (5.125e-07, -4.324, 4.739), (0.4927, -4.155, 4.739), (-0.7972, -3.725, 4.779), (-0.4927, -4.144, 4.779), (-0.4469, -2.852, 4.769), (-0.7972, -3.206, 4.779), (0.4804, -2.777, 4.804), (0.03049, -2.676, 4.79), (0.5769, -3.882, 5.266), (-0.2203, -4.155, 5.266), (-0.7131, -3.465, 5.219), (-0.1784, -2.824, 5.142), (0.5496, -2.988, 5.164), (0.1362, -3.882, 5.592), (0.4407, -3.44, 5.592), (-0.3565, -3.725, 5.492), (-0.3565, -3.206, 5.492), (0.1424, -3.017, 5.373), (4.768e-07, 0.0, 7.219), (0.5352, -0.3876, 7.527), (-0.2044, -0.6291, 7.627), (-0.6615, 0.0, 7.627), (-0.1841, 0.58, 7.685), (0.4913, 0.4281, 7.706), (0.2044, -0.641, 8.319), (-0.5352, -0.3888, 8.289), (-0.5352, 0.3888, 8.289), (0.2189, 0.6218, 8.246), (0.6615, 0.0224, 8.319), (4.768e-07, 0.0, 8.698), (-0.1202, -0.3698, 7.329), (0.3146, -0.2285, 7.329), (0.1944, -0.6086, 7.457), (0.6291, 0.0, 7.569), (0.3146, 0.2285, 7.329), (-0.3888, 0.0, 7.329), (-0.509, -0.3698, 7.569), (-0.1202, 0.3698, 7.329), (-0.509, 0.3698, 7.569), (0.187, 0.5826, 7.651), (0.7034, -0.2186, 7.923), (0.645, 0.3076, 7.981), (5.083e-07, -0.7575, 7.923), (0.4347, -0.6086, 7.923), (-0.7034, -0.2285, 7.958), (-0.4347, -0.5984, 7.958), (-0.3943, 0.5413, 7.949), (-0.7034, 0.2285, 7.958), (0.4239, 0.6071, 7.98), (0.0269, 0.6964, 7.968), (0.509, -0.3676, 8.388), (-0.1944, -0.6086, 8.388), (-0.6291, 0.0, 8.347), (-0.1574, 0.5659, 8.279), (0.4849, 0.4215, 8.298), (0.1202, -0.3676, 8.676), (0.3888, 0.0224, 8.676), (-0.3146, -0.2285, 8.587), (-0.3146, 0.2285, 8.587), (0.1256, 0.396, 8.483), (0.0, 0.0, -1.0), (0.7236, -0.5241, -0.5833), (-0.2764, -0.8506, -0.4472), (-0.8944, 0.0, -0.4472), (-0.2489, 0.7841, -0.369), (0.6643, 0.5788, -0.341), (0.2764, -0.8667, 0.4875), (-0.7236, -0.5257, 0.4472), (-0.7236, 0.5257, 0.4472), (0.296, 0.8407, 0.389), (0.8944, 0.03029, 0.4874), (0.0, 0.0, 1.0), (-0.1625, -0.5, -0.8507), (0.4253, -0.309, -0.8507), (0.2629, -0.8228, -0.6773), (0.8506, 0.0, -0.5257), (0.4253, 0.309, -0.8507), (-0.5257, 0.0, -0.8507), (-0.6882, -0.5, -0.5257), (-0.1625, 0.5, -0.8507), (-0.6882, 0.5, -0.5257), (0.2529, 0.7877, -0.4155), (0.9511, -0.2956, -0.04792), (0.8721, 0.4159, 0.03098), (5.96e-08, -1.024, -0.04792), (0.5878, -0.8228, -0.04792), (-0.9511, -0.309, 0.0), (-0.5878, -0.809, 0.0), (-0.5331, 0.7319, -0.01205), (-0.9511, 0.309, 0.0), (0.5731, 0.8209, 0.03006), (0.03637, 0.9416, 0.01363), (0.6882, -0.497, 0.5814), (-0.2629, -0.8228, 0.5814), (-0.8506, 0.0, 0.5257), (-0.2129, 0.7652, 0.4335), (0.6556, 0.5699, 0.4601), (0.1625, -0.497, 0.9704), (0.5257, 0.03029, 0.9704), (-0.4253, -0.309, 0.8507), (-0.4253, 0.309, 0.8507), (0.1698, 0.5354, 0.7094), (0.1613, -3.273, 16.7), (-0.2579, -2.97, 16.46), (0.3215, -2.78, 16.38), (0.6795, -3.273, 16.38), (0.3055, -3.728, 16.34), (-0.2235, -3.609, 16.32), (0.001196, -2.771, 15.84), (0.5806, -2.969, 15.87), (0.5806, -3.578, 15.87), (-0.01016, -3.76, 15.9), (-0.3569, -3.291, 15.84), (0.1613, -3.273, 15.55), (0.2554, -2.984, 16.62), (-0.08509, -3.094, 16.62), (0.009029, -2.797, 16.52), (-0.3315, -3.273, 16.43), (-0.08509, -3.452, 16.62), (0.4659, -3.273, 16.62), (0.56, -2.984, 16.43), (0.2554, -3.563, 16.62), (0.56, -3.563, 16.43), (0.01483, -3.73, 16.37), (-0.3897, -3.102, 16.15), (-0.3439, -3.514, 16.11), (0.1613, -2.68, 16.15), (-0.1792, -2.797, 16.15), (0.7123, -3.094, 16.12), (0.5019, -2.805, 16.12), (0.4702, -3.697, 16.13), (0.7123, -3.452, 16.12), (-0.1707, -3.749, 16.11), (0.1403, -3.819, 16.12), (-0.2374, -2.985, 15.79), (0.3136, -2.797, 15.79), (0.6542, -3.273, 15.82), (0.2846, -3.717, 15.87), (-0.2185, -3.603, 15.86), (0.0672, -2.985, 15.56), (-0.1433, -3.291, 15.56), (0.4077, -3.094, 15.63), (0.4077, -3.452, 15.63), (0.06292, -3.583, 15.71), (0.1613, -2.615, 17.47), (-0.181, -2.367, 17.27), (0.2921, -2.213, 17.21), (0.5845, -2.615, 17.21), (0.2791, -2.986, 17.17), (-0.153, -2.889, 17.16), (0.03056, -2.205, 16.77), (0.5037, -2.366, 16.78), (0.5037, -2.864, 16.78), (0.02128, -3.013, 16.81), (-0.2619, -2.629, 16.77), (0.1613, -2.615, 16.52), (0.2382, -2.379, 17.4), (-0.03991, -2.469, 17.4), (0.03695, -2.226, 17.32), (-0.2411, -2.615, 17.24), (-0.03991, -2.761, 17.4), (0.4101, -2.615, 17.4), (0.4869, -2.379, 17.24), (0.2382, -2.852, 17.4), (0.4869, -2.852, 17.24), (0.04169, -2.988, 17.19), (-0.2887, -2.475, 17.02), (-0.2513, -2.812, 16.98), (0.1613, -2.131, 17.02), (-0.1168, -2.226, 17.02), (0.6113, -2.469, 17.0), (0.4394, -2.232, 17.0), (0.4136, -2.961, 17.0), (0.6113, -2.761, 17.0), (-0.1098, -3.003, 16.98), (0.1441, -3.061, 16.99), (-0.1643, -2.38, 16.72), (0.2857, -2.226, 16.72), (0.5638, -2.615, 16.75), (0.262, -2.977, 16.79), (-0.1489, -2.885, 16.78), (0.08446, -2.38, 16.54), (-0.08741, -2.629, 16.54), (0.3626, -2.469, 16.59), (0.3626, -2.761, 16.59), (0.08097, -2.868, 16.66)], [], [(0, 13, 12), (1, 13, 15), (0, 12, 17), (0, 17, 19), (0, 19, 16), (1, 15, 22), (2, 14, 24), (3, 18, 26), (4, 20, 28), (5, 21, 30), (1, 22, 25), (2, 24, 27), (3, 26, 29), (4, 28, 31), (5, 30, 23), (6, 32, 37), (7, 33, 39), (8, 34, 40), (9, 35, 41), (10, 36, 38), (12, 14, 2), (12, 13, 14), (13, 1, 14), (15, 16, 5), (15, 13, 16), (13, 0, 16), (17, 18, 3), (17, 12, 18), (12, 2, 18), (19, 20, 4), (19, 17, 20), (17, 3, 20), (16, 21, 5), (16, 19, 21), (19, 4, 21), (22, 23, 10), (22, 15, 23), (15, 5, 23), (24, 25, 6), (24, 14, 25), (14, 1, 25), (26, 27, 7), (26, 18, 27), (18, 2, 27), (28, 29, 8), (28, 20, 29), (20, 3, 29), (30, 31, 9), (30, 21, 31), (21, 4, 31), (25, 32, 6), (25, 22, 32), (22, 10, 32), (27, 33, 7), (27, 24, 33), (24, 6, 33), (29, 34, 8), (29, 26, 34), (26, 7, 34), (31, 35, 9), (31, 28, 35), (28, 8, 35), (23, 36, 10), (23, 30, 36), (30, 9, 36), (37, 38, 11), (37, 32, 38), (32, 10, 38), (39, 37, 11), (39, 33, 37), (33, 6, 37), (40, 39, 11), (40, 34, 39), (34, 7, 39), (41, 40, 11), (41, 35, 40), (35, 8, 40), (38, 41, 11), (38, 36, 41), (36, 9, 41), (42, 55, 54), (43, 55, 57), (42, 54, 59), (42, 59, 61), (42, 61, 58), (43, 57, 64), (44, 56, 66), (45, 60, 68), (46, 62, 70), (47, 63, 72), (43, 64, 67), (44, 66, 69), (45, 68, 71), (46, 70, 73), (47, 72, 65), (48, 74, 79), (49, 75, 81), (50, 76, 82), (51, 77, 83), (52, 78, 80), (54, 56, 44), (54, 55, 56), (55, 43, 56), (57, 58, 47), (57, 55, 58), (55, 42, 58), (59, 60, 45), (59, 54, 60), (54, 44, 60), (61, 62, 46), (61, 59, 62), (59, 45, 62), (58, 63, 47), (58, 61, 63), (61, 46, 63), (64, 65, 52), (64, 57, 65), (57, 47, 65), (66, 67, 48), (66, 56, 67), (56, 43, 67), (68, 69, 49), (68, 60, 69), (60, 44, 69), (70, 71, 50), (70, 62, 71), (62, 45, 71), (72, 73, 51), (72, 63, 73), (63, 46, 73), (67, 74, 48), (67, 64, 74), (64, 52, 74), (69, 75, 49), (69, 66, 75), (66, 48, 75), (71, 76, 50), (71, 68, 76), (68, 49, 76), (73, 77, 51), (73, 70, 77), (70, 50, 77), (65, 78, 52), (65, 72, 78), (72, 51, 78), (79, 80, 53), (79, 74, 80), (74, 52, 80), (81, 79, 53), (81, 75, 79), (75, 48, 79), (82, 81, 53), (82, 76, 81), (76, 49, 81), (83, 82, 53), (83, 77, 82), (77, 50, 82), (80, 83, 53), (80, 78, 83), (78, 51, 83), (84, 97, 96), (85, 97, 99), (84, 96, 101), (84, 101, 103), (84, 103, 100), (85, 99, 106), (86, 98, 108), (87, 102, 110), (88, 104, 112), (89, 105, 114), (85, 106, 109), (86, 108, 111), (87, 110, 113), (88, 112, 115), (89, 114, 107), (90, 116, 121), (91, 117, 123), (92, 118, 124), (93, 119, 125), (94, 120, 122), (96, 98, 86), (96, 97, 98), (97, 85, 98), (99, 100, 89), (99, 97, 100), (97, 84, 100), (101, 102, 87), (101, 96, 102), (96, 86, 102), (103, 104, 88), (103, 101, 104), (101, 87, 104), (100, 105, 89), (100, 103, 105), (103, 88, 105), (106, 107, 94), (106, 99, 107), (99, 89, 107), (108, 109, 90), (108, 98, 109), (98, 85, 109), (110, 111, 91), (110, 102, 111), (102, 86, 111), (112, 113, 92), (112, 104, 113), (104, 87, 113), (114, 115, 93), (114, 105, 115), (105, 88, 115), (109, 116, 90), (109, 106, 116), (106, 94, 116), (111, 117, 91), (111, 108, 117), (108, 90, 117), (113, 118, 92), (113, 110, 118), (110, 91, 118), (115, 119, 93), (115, 112, 119), (112, 92, 119), (107, 120, 94), (107, 114, 120), (114, 93, 120), (121, 122, 95), (121, 116, 122), (116, 94, 122), (123, 121, 95), (123, 117, 121), (117, 90, 121), (124, 123, 95), (124, 118, 123), (118, 91, 123), (125, 124, 95), (125, 119, 124), (119, 92, 124), (122, 125, 95), (122, 120, 125), (120, 93, 125), (126, 139, 138), (127, 139, 141), (126, 138, 143), (126, 143, 145), (126, 145, 142), (127, 141, 148), (128, 140, 150), (129, 144, 152), (130, 146, 154), (131, 147, 156), (127, 148, 151), (128, 150, 153), (129, 152, 155), (130, 154, 157), (131, 156, 149), (132, 158, 163), (133, 159, 165), (134, 160, 166), (135, 161, 167), (136, 162, 164), (138, 140, 128), (138, 139, 140), (139, 127, 140), (141, 142, 131), (141, 139, 142), (139, 126, 142), (143, 144, 129), (143, 138, 144), (138, 128, 144), (145, 146, 130), (145, 143, 146), (143, 129, 146), (142, 147, 131), (142, 145, 147), (145, 130, 147), (148, 149, 136), (148, 141, 149), (141, 131, 149), (150, 151, 132), (150, 140, 151), (140, 127, 151), (152, 153, 133), (152, 144, 153), (144, 128, 153), (154, 155, 134), (154, 146, 155), (146, 129, 155), (156, 157, 135), (156, 147, 157), (147, 130, 157), (151, 158, 132), (151, 148, 158), (148, 136, 158), (153, 159, 133), (153, 150, 159), (150, 132, 159), (155, 160, 134), (155, 152, 160), (152, 133, 160), (157, 161, 135), (157, 154, 161), (154, 134, 161), (149, 162, 136), (149, 156, 162), (156, 135, 162), (163, 164, 137), (163, 158, 164), (158, 136, 164), (165, 163, 137), (165, 159, 163), (159, 132, 163), (166, 165, 137), (166, 160, 165), (160, 133, 165), (167, 166, 137), (167, 161, 166), (161, 134, 166), (164, 167, 137), (164, 162, 167), (162, 135, 167), (168, 181, 180), (169, 181, 183), (168, 180, 185), (168, 185, 187), (168, 187, 184), (169, 183, 190), (170, 182, 192), (171, 186, 194), (172, 188, 196), (173, 189, 198), (169, 190, 193), (170, 192, 195), (171, 194, 197), (172, 196, 199), (173, 198, 191), (174, 200, 205), (175, 201, 207), (176, 202, 208), (177, 203, 209), (178, 204, 206), (180, 182, 170), (180, 181, 182), (181, 169, 182), (183, 184, 173), (183, 181, 184), (181, 168, 184), (185, 186, 171), (185, 180, 186), (180, 170, 186), (187, 188, 172), (187, 185, 188), (185, 171, 188), (184, 189, 173), (184, 187, 189), (187, 172, 189), (190, 191, 178), (190, 183, 191), (183, 173, 191), (192, 193, 174), (192, 182, 193), (182, 169, 193), (194, 195, 175), (194, 186, 195), (186, 170, 195), (196, 197, 176), (196, 188, 197), (188, 171, 197), (198, 199, 177), (198, 189, 199), (189, 172, 199), (193, 200, 174), (193, 190, 200), (190, 178, 200), (195, 201, 175), (195, 192, 201), (192, 174, 201), (197, 202, 176), (197, 194, 202), (194, 175, 202), (199, 203, 177), (199, 196, 203), (196, 176, 203), (191, 204, 178), (191, 198, 204), (198, 177, 204), (205, 206, 179), (205, 200, 206), (200, 178, 206), (207, 205, 179), (207, 201, 205), (201, 174, 205), (208, 207, 179), (208, 202, 207), (202, 175, 207), (209, 208, 179), (209, 203, 208), (203, 176, 208), (206, 209, 179), (206, 204, 209), (204, 177, 209), (210, 223, 222), (211, 223, 225), (210, 222, 227), (210, 227, 229), (210, 229, 226), (211, 225, 232), (212, 224, 234), (213, 228, 236), (214, 230, 238), (215, 231, 240), (211, 232, 235), (212, 234, 237), (213, 236, 239), (214, 238, 241), (215, 240, 233), (216, 242, 247), (217, 243, 249), (218, 244, 250), (219, 245, 251), (220, 246, 248), (222, 224, 212), (222, 223, 224), (223, 211, 224), (225, 226, 215), (225, 223, 226), (223, 210, 226), (227, 228, 213), (227, 222, 228), (222, 212, 228), (229, 230, 214), (229, 227, 230), (227, 213, 230), (226, 231, 215), (226, 229, 231), (229, 214, 231), (232, 233, 220), (232, 225, 233), (225, 215, 233), (234, 235, 216), (234, 224, 235), (224, 211, 235), (236, 237, 217), (236, 228, 237), (228, 212, 237), (238, 239, 218), (238, 230, 239), (230, 213, 239), (240, 241, 219), (240, 231, 241), (231, 214, 241), (235, 242, 216), (235, 232, 242), (232, 220, 242), (237, 243, 217), (237, 234, 243), (234, 216, 243), (239, 244, 218), (239, 236, 244), (236, 217, 244), (241, 245, 219), (241, 238, 245), (238, 218, 245), (233, 246, 220), (233, 240, 246), (240, 219, 246), (247, 248, 221), (247, 242, 248), (242, 220, 248), (249, 247, 221), (249, 243, 247), (243, 216, 247), (250, 249, 221), (250, 244, 249), (244, 217, 249), (251, 250, 221), (251, 245, 250), (245, 218, 250), (248, 251, 221), (248, 246, 251), (246, 219, 251)])
me_icosphere_006.materials.append(mat_dirtgrain_003)
me_icosphere_006.use_remesh_preserve_volume = False
me_icosphere_006.use_remesh_preserve_attributes = False
me_icosphere_006.use_mirror_vertex_groups = False
me_icosphere_006.update()
me_icosphere_007 = bpy.data.meshes.new('Icosphere.007')
me_icosphere_007.from_pydata([(0.1613, -1.455, 12.07), (0.9065, -1.995, 12.5), (-0.1233, -2.331, 12.64), (-0.7597, -1.455, 12.64), (-0.09495, -0.648, 12.72), (0.8454, -0.8595, 12.75), (0.4459, -2.348, 13.61), (-0.5838, -1.997, 13.56), (-0.5838, -0.9141, 13.56), (0.4661, -0.5898, 13.5), (1.082, -1.424, 13.61), (0.1613, -1.455, 14.13), (-0.00597, -1.97, 12.23), (0.5993, -1.774, 12.23), (0.432, -2.303, 12.41), (1.037, -1.455, 12.56), (0.5993, -1.137, 12.23), (-0.3801, -1.455, 12.23), (-0.5474, -1.97, 12.56), (-0.00597, -0.9406, 12.23), (-0.5474, -0.9406, 12.56), (0.4217, -0.6444, 12.68), (1.141, -1.76, 13.05), (1.059, -1.027, 13.14), (0.1613, -2.51, 13.05), (0.7666, -2.303, 13.05), (-0.8181, -1.774, 13.1), (-0.444, -2.289, 13.1), (-0.3877, -0.7018, 13.09), (-0.8181, -1.137, 13.1), (0.7515, -0.6101, 13.13), (0.1988, -0.4859, 13.12), (0.87, -1.967, 13.7), (-0.1094, -2.303, 13.7), (-0.7147, -1.455, 13.65), (-0.05787, -0.6675, 13.55), (0.8365, -0.8686, 13.58), (0.3286, -1.967, 14.1), (0.7027, -1.424, 14.1), (-0.2767, -1.774, 13.98), (-0.2767, -1.137, 13.98), (0.3362, -0.9041, 13.83), (4.768e-07, -3.465, 3.94), (0.6066, -3.905, 4.29), (-0.2317, -4.179, 4.404), (-0.7498, -3.465, 4.404), (-0.2086, -2.808, 4.469), (0.5568, -2.98, 4.493), (0.2317, -4.192, 5.187), (-0.6066, -3.906, 5.154), (-0.6066, -3.025, 5.154), (0.2481, -2.761, 5.105), (0.7498, -3.44, 5.187), (4.768e-07, -3.465, 5.617), (-0.1362, -3.885, 4.066), (0.3565, -3.725, 4.066), (0.2204, -4.155, 4.211), (0.7131, -3.465, 4.338), (0.3565, -3.206, 4.066), (-0.4407, -3.465, 4.066), (-0.5769, -3.885, 4.338), (-0.1362, -3.046, 4.066), (-0.5769, -3.046, 4.338), (0.212, -2.805, 4.43), (0.7972, -3.713, 4.739), (0.731, -3.117, 4.805), (5.125e-07, -4.324, 4.739), (0.4927, -4.155, 4.739), (-0.7972, -3.725, 4.779), (-0.4927, -4.144, 4.779), (-0.4469, -2.852, 4.769), (-0.7972, -3.206, 4.779), (0.4804, -2.777, 4.804), (0.03049, -2.676, 4.79), (0.5769, -3.882, 5.266), (-0.2203, -4.155, 5.266), (-0.7131, -3.465, 5.219), (-0.1784, -2.824, 5.142), (0.5496, -2.988, 5.164), (0.1362, -3.882, 5.592), (0.4407, -3.44, 5.592), (-0.3565, -3.725, 5.492), (-0.3565, -3.206, 5.492), (0.1424, -3.017, 5.373), (4.768e-07, 0.0, 7.219), (0.5352, -0.3876, 7.527), (-0.2044, -0.6291, 7.627), (-0.6615, 0.0, 7.627), (-0.1841, 0.58, 7.685), (0.4913, 0.4281, 7.706), (0.2044, -0.641, 8.319), (-0.5352, -0.3888, 8.289), (-0.5352, 0.3888, 8.289), (0.2189, 0.6218, 8.246), (0.6615, 0.0224, 8.319), (4.768e-07, 0.0, 8.698), (-0.1202, -0.3698, 7.329), (0.3146, -0.2285, 7.329), (0.1944, -0.6086, 7.457), (0.6291, 0.0, 7.569), (0.3146, 0.2285, 7.329), (-0.3888, 0.0, 7.329), (-0.509, -0.3698, 7.569), (-0.1202, 0.3698, 7.329), (-0.509, 0.3698, 7.569), (0.187, 0.5826, 7.651), (0.7034, -0.2186, 7.923), (0.645, 0.3076, 7.981), (5.083e-07, -0.7575, 7.923), (0.4347, -0.6086, 7.923), (-0.7034, -0.2285, 7.958), (-0.4347, -0.5984, 7.958), (-0.3943, 0.5413, 7.949), (-0.7034, 0.2285, 7.958), (0.4239, 0.6071, 7.98), (0.0269, 0.6964, 7.968), (0.509, -0.3676, 8.388), (-0.1944, -0.6086, 8.388), (-0.6291, 0.0, 8.347), (-0.1574, 0.5659, 8.279), (0.4849, 0.4215, 8.298), (0.1202, -0.3676, 8.676), (0.3888, 0.0224, 8.676), (-0.3146, -0.2285, 8.587), (-0.3146, 0.2285, 8.587), (0.1256, 0.396, 8.483), (0.0, 0.0, -1.0), (0.7236, -0.5241, -0.5833), (-0.2764, -0.8506, -0.4472), (-0.8944, 0.0, -0.4472), (-0.2489, 0.7841, -0.369), (0.6643, 0.5788, -0.341), (0.2764, -0.8667, 0.4875), (-0.7236, -0.5257, 0.4472), (-0.7236, 0.5257, 0.4472), (0.296, 0.8407, 0.389), (0.8944, 0.03029, 0.4874), (0.0, 0.0, 1.0), (-0.1625, -0.5, -0.8507), (0.4253, -0.309, -0.8507), (0.2629, -0.8228, -0.6773), (0.8506, 0.0, -0.5257), (0.4253, 0.309, -0.8507), (-0.5257, 0.0, -0.8507), (-0.6882, -0.5, -0.5257), (-0.1625, 0.5, -0.8507), (-0.6882, 0.5, -0.5257), (0.2529, 0.7877, -0.4155), (0.9511, -0.2956, -0.04792), (0.8721, 0.4159, 0.03098), (5.96e-08, -1.024, -0.04792), (0.5878, -0.8228, -0.04792), (-0.9511, -0.309, 0.0), (-0.5878, -0.809, 0.0), (-0.5331, 0.7319, -0.01205), (-0.9511, 0.309, 0.0), (0.5731, 0.8209, 0.03006), (0.03637, 0.9416, 0.01363), (0.6882, -0.497, 0.5814), (-0.2629, -0.8228, 0.5814), (-0.8506, 0.0, 0.5257), (-0.2129, 0.7652, 0.4335), (0.6556, 0.5699, 0.4601), (0.1625, -0.497, 0.9704), (0.5257, 0.03029, 0.9704), (-0.4253, -0.309, 0.8507), (-0.4253, 0.309, 0.8507), (0.1698, 0.5354, 0.7094), (0.1613, -3.273, 16.7), (-0.2579, -2.97, 16.46), (0.3215, -2.78, 16.38), (0.6795, -3.273, 16.38), (0.3055, -3.728, 16.34), (-0.2235, -3.609, 16.32), (0.001196, -2.771, 15.84), (0.5806, -2.969, 15.87), (0.5806, -3.578, 15.87), (-0.01016, -3.76, 15.9), (-0.3569, -3.291, 15.84), (0.1613, -3.273, 15.55), (0.2554, -2.984, 16.62), (-0.08509, -3.094, 16.62), (0.009029, -2.797, 16.52), (-0.3315, -3.273, 16.43), (-0.08509, -3.452, 16.62), (0.4659, -3.273, 16.62), (0.56, -2.984, 16.43), (0.2554, -3.563, 16.62), (0.56, -3.563, 16.43), (0.01483, -3.73, 16.37), (-0.3897, -3.102, 16.15), (-0.3439, -3.514, 16.11), (0.1613, -2.68, 16.15), (-0.1792, -2.797, 16.15), (0.7123, -3.094, 16.12), (0.5019, -2.805, 16.12), (0.4702, -3.697, 16.13), (0.7123, -3.452, 16.12), (-0.1707, -3.749, 16.11), (0.1403, -3.819, 16.12), (-0.2374, -2.985, 15.79), (0.3136, -2.797, 15.79), (0.6542, -3.273, 15.82), (0.2846, -3.717, 15.87), (-0.2185, -3.603, 15.86), (0.0672, -2.985, 15.56), (-0.1433, -3.291, 15.56), (0.4077, -3.094, 15.63), (0.4077, -3.452, 15.63), (0.06292, -3.583, 15.71), (0.1613, -2.615, 17.47), (-0.181, -2.367, 17.27), (0.2921, -2.213, 17.21), (0.5845, -2.615, 17.21), (0.2791, -2.986, 17.17), (-0.153, -2.889, 17.16), (0.03056, -2.205, 16.77), (0.5037, -2.366, 16.78), (0.5037, -2.864, 16.78), (0.02128, -3.013, 16.81), (-0.2619, -2.629, 16.77), (0.1613, -2.615, 16.52), (0.2382, -2.379, 17.4), (-0.03991, -2.469, 17.4), (0.03695, -2.226, 17.32), (-0.2411, -2.615, 17.24), (-0.03991, -2.761, 17.4), (0.4101, -2.615, 17.4), (0.4869, -2.379, 17.24), (0.2382, -2.852, 17.4), (0.4869, -2.852, 17.24), (0.04169, -2.988, 17.19), (-0.2887, -2.475, 17.02), (-0.2513, -2.812, 16.98), (0.1613, -2.131, 17.02), (-0.1168, -2.226, 17.02), (0.6113, -2.469, 17.0), (0.4394, -2.232, 17.0), (0.4136, -2.961, 17.0), (0.6113, -2.761, 17.0), (-0.1098, -3.003, 16.98), (0.1441, -3.061, 16.99), (-0.1643, -2.38, 16.72), (0.2857, -2.226, 16.72), (0.5638, -2.615, 16.75), (0.262, -2.977, 16.79), (-0.1489, -2.885, 16.78), (0.08446, -2.38, 16.54), (-0.08741, -2.629, 16.54), (0.3626, -2.469, 16.59), (0.3626, -2.761, 16.59), (0.08097, -2.868, 16.66)], [], [(0, 13, 12), (1, 13, 15), (0, 12, 17), (0, 17, 19), (0, 19, 16), (1, 15, 22), (2, 14, 24), (3, 18, 26), (4, 20, 28), (5, 21, 30), (1, 22, 25), (2, 24, 27), (3, 26, 29), (4, 28, 31), (5, 30, 23), (6, 32, 37), (7, 33, 39), (8, 34, 40), (9, 35, 41), (10, 36, 38), (12, 14, 2), (12, 13, 14), (13, 1, 14), (15, 16, 5), (15, 13, 16), (13, 0, 16), (17, 18, 3), (17, 12, 18), (12, 2, 18), (19, 20, 4), (19, 17, 20), (17, 3, 20), (16, 21, 5), (16, 19, 21), (19, 4, 21), (22, 23, 10), (22, 15, 23), (15, 5, 23), (24, 25, 6), (24, 14, 25), (14, 1, 25), (26, 27, 7), (26, 18, 27), (18, 2, 27), (28, 29, 8), (28, 20, 29), (20, 3, 29), (30, 31, 9), (30, 21, 31), (21, 4, 31), (25, 32, 6), (25, 22, 32), (22, 10, 32), (27, 33, 7), (27, 24, 33), (24, 6, 33), (29, 34, 8), (29, 26, 34), (26, 7, 34), (31, 35, 9), (31, 28, 35), (28, 8, 35), (23, 36, 10), (23, 30, 36), (30, 9, 36), (37, 38, 11), (37, 32, 38), (32, 10, 38), (39, 37, 11), (39, 33, 37), (33, 6, 37), (40, 39, 11), (40, 34, 39), (34, 7, 39), (41, 40, 11), (41, 35, 40), (35, 8, 40), (38, 41, 11), (38, 36, 41), (36, 9, 41), (42, 55, 54), (43, 55, 57), (42, 54, 59), (42, 59, 61), (42, 61, 58), (43, 57, 64), (44, 56, 66), (45, 60, 68), (46, 62, 70), (47, 63, 72), (43, 64, 67), (44, 66, 69), (45, 68, 71), (46, 70, 73), (47, 72, 65), (48, 74, 79), (49, 75, 81), (50, 76, 82), (51, 77, 83), (52, 78, 80), (54, 56, 44), (54, 55, 56), (55, 43, 56), (57, 58, 47), (57, 55, 58), (55, 42, 58), (59, 60, 45), (59, 54, 60), (54, 44, 60), (61, 62, 46), (61, 59, 62), (59, 45, 62), (58, 63, 47), (58, 61, 63), (61, 46, 63), (64, 65, 52), (64, 57, 65), (57, 47, 65), (66, 67, 48), (66, 56, 67), (56, 43, 67), (68, 69, 49), (68, 60, 69), (60, 44, 69), (70, 71, 50), (70, 62, 71), (62, 45, 71), (72, 73, 51), (72, 63, 73), (63, 46, 73), (67, 74, 48), (67, 64, 74), (64, 52, 74), (69, 75, 49), (69, 66, 75), (66, 48, 75), (71, 76, 50), (71, 68, 76), (68, 49, 76), (73, 77, 51), (73, 70, 77), (70, 50, 77), (65, 78, 52), (65, 72, 78), (72, 51, 78), (79, 80, 53), (79, 74, 80), (74, 52, 80), (81, 79, 53), (81, 75, 79), (75, 48, 79), (82, 81, 53), (82, 76, 81), (76, 49, 81), (83, 82, 53), (83, 77, 82), (77, 50, 82), (80, 83, 53), (80, 78, 83), (78, 51, 83), (84, 97, 96), (85, 97, 99), (84, 96, 101), (84, 101, 103), (84, 103, 100), (85, 99, 106), (86, 98, 108), (87, 102, 110), (88, 104, 112), (89, 105, 114), (85, 106, 109), (86, 108, 111), (87, 110, 113), (88, 112, 115), (89, 114, 107), (90, 116, 121), (91, 117, 123), (92, 118, 124), (93, 119, 125), (94, 120, 122), (96, 98, 86), (96, 97, 98), (97, 85, 98), (99, 100, 89), (99, 97, 100), (97, 84, 100), (101, 102, 87), (101, 96, 102), (96, 86, 102), (103, 104, 88), (103, 101, 104), (101, 87, 104), (100, 105, 89), (100, 103, 105), (103, 88, 105), (106, 107, 94), (106, 99, 107), (99, 89, 107), (108, 109, 90), (108, 98, 109), (98, 85, 109), (110, 111, 91), (110, 102, 111), (102, 86, 111), (112, 113, 92), (112, 104, 113), (104, 87, 113), (114, 115, 93), (114, 105, 115), (105, 88, 115), (109, 116, 90), (109, 106, 116), (106, 94, 116), (111, 117, 91), (111, 108, 117), (108, 90, 117), (113, 118, 92), (113, 110, 118), (110, 91, 118), (115, 119, 93), (115, 112, 119), (112, 92, 119), (107, 120, 94), (107, 114, 120), (114, 93, 120), (121, 122, 95), (121, 116, 122), (116, 94, 122), (123, 121, 95), (123, 117, 121), (117, 90, 121), (124, 123, 95), (124, 118, 123), (118, 91, 123), (125, 124, 95), (125, 119, 124), (119, 92, 124), (122, 125, 95), (122, 120, 125), (120, 93, 125), (126, 139, 138), (127, 139, 141), (126, 138, 143), (126, 143, 145), (126, 145, 142), (127, 141, 148), (128, 140, 150), (129, 144, 152), (130, 146, 154), (131, 147, 156), (127, 148, 151), (128, 150, 153), (129, 152, 155), (130, 154, 157), (131, 156, 149), (132, 158, 163), (133, 159, 165), (134, 160, 166), (135, 161, 167), (136, 162, 164), (138, 140, 128), (138, 139, 140), (139, 127, 140), (141, 142, 131), (141, 139, 142), (139, 126, 142), (143, 144, 129), (143, 138, 144), (138, 128, 144), (145, 146, 130), (145, 143, 146), (143, 129, 146), (142, 147, 131), (142, 145, 147), (145, 130, 147), (148, 149, 136), (148, 141, 149), (141, 131, 149), (150, 151, 132), (150, 140, 151), (140, 127, 151), (152, 153, 133), (152, 144, 153), (144, 128, 153), (154, 155, 134), (154, 146, 155), (146, 129, 155), (156, 157, 135), (156, 147, 157), (147, 130, 157), (151, 158, 132), (151, 148, 158), (148, 136, 158), (153, 159, 133), (153, 150, 159), (150, 132, 159), (155, 160, 134), (155, 152, 160), (152, 133, 160), (157, 161, 135), (157, 154, 161), (154, 134, 161), (149, 162, 136), (149, 156, 162), (156, 135, 162), (163, 164, 137), (163, 158, 164), (158, 136, 164), (165, 163, 137), (165, 159, 163), (159, 132, 163), (166, 165, 137), (166, 160, 165), (160, 133, 165), (167, 166, 137), (167, 161, 166), (161, 134, 166), (164, 167, 137), (164, 162, 167), (162, 135, 167), (168, 181, 180), (169, 181, 183), (168, 180, 185), (168, 185, 187), (168, 187, 184), (169, 183, 190), (170, 182, 192), (171, 186, 194), (172, 188, 196), (173, 189, 198), (169, 190, 193), (170, 192, 195), (171, 194, 197), (172, 196, 199), (173, 198, 191), (174, 200, 205), (175, 201, 207), (176, 202, 208), (177, 203, 209), (178, 204, 206), (180, 182, 170), (180, 181, 182), (181, 169, 182), (183, 184, 173), (183, 181, 184), (181, 168, 184), (185, 186, 171), (185, 180, 186), (180, 170, 186), (187, 188, 172), (187, 185, 188), (185, 171, 188), (184, 189, 173), (184, 187, 189), (187, 172, 189), (190, 191, 178), (190, 183, 191), (183, 173, 191), (192, 193, 174), (192, 182, 193), (182, 169, 193), (194, 195, 175), (194, 186, 195), (186, 170, 195), (196, 197, 176), (196, 188, 197), (188, 171, 197), (198, 199, 177), (198, 189, 199), (189, 172, 199), (193, 200, 174), (193, 190, 200), (190, 178, 200), (195, 201, 175), (195, 192, 201), (192, 174, 201), (197, 202, 176), (197, 194, 202), (194, 175, 202), (199, 203, 177), (199, 196, 203), (196, 176, 203), (191, 204, 178), (191, 198, 204), (198, 177, 204), (205, 206, 179), (205, 200, 206), (200, 178, 206), (207, 205, 179), (207, 201, 205), (201, 174, 205), (208, 207, 179), (208, 202, 207), (202, 175, 207), (209, 208, 179), (209, 203, 208), (203, 176, 208), (206, 209, 179), (206, 204, 209), (204, 177, 209), (210, 223, 222), (211, 223, 225), (210, 222, 227), (210, 227, 229), (210, 229, 226), (211, 225, 232), (212, 224, 234), (213, 228, 236), (214, 230, 238), (215, 231, 240), (211, 232, 235), (212, 234, 237), (213, 236, 239), (214, 238, 241), (215, 240, 233), (216, 242, 247), (217, 243, 249), (218, 244, 250), (219, 245, 251), (220, 246, 248), (222, 224, 212), (222, 223, 224), (223, 211, 224), (225, 226, 215), (225, 223, 226), (223, 210, 226), (227, 228, 213), (227, 222, 228), (222, 212, 228), (229, 230, 214), (229, 227, 230), (227, 213, 230), (226, 231, 215), (226, 229, 231), (229, 214, 231), (232, 233, 220), (232, 225, 233), (225, 215, 233), (234, 235, 216), (234, 224, 235), (224, 211, 235), (236, 237, 217), (236, 228, 237), (228, 212, 237), (238, 239, 218), (238, 230, 239), (230, 213, 239), (240, 241, 219), (240, 231, 241), (231, 214, 241), (235, 242, 216), (235, 232, 242), (232, 220, 242), (237, 243, 217), (237, 234, 243), (234, 216, 243), (239, 244, 218), (239, 236, 244), (236, 217, 244), (241, 245, 219), (241, 238, 245), (238, 218, 245), (233, 246, 220), (233, 240, 246), (240, 219, 246), (247, 248, 221), (247, 242, 248), (242, 220, 248), (249, 247, 221), (249, 243, 247), (243, 216, 247), (250, 249, 221), (250, 244, 249), (244, 217, 249), (251, 250, 221), (251, 245, 250), (245, 218, 250), (248, 251, 221), (248, 246, 251), (246, 219, 251)])
me_icosphere_007.materials.append(mat_dirtgrain_003)
me_icosphere_007.use_remesh_preserve_volume = False
me_icosphere_007.use_remesh_preserve_attributes = False
me_icosphere_007.use_mirror_vertex_groups = False
me_icosphere_007.update()
me_icosphere_008 = bpy.data.meshes.new('Icosphere.008')
me_icosphere_008.from_pydata([(0.1613, -1.455, 12.07), (0.9065, -1.995, 12.5), (-0.1233, -2.331, 12.64), (-0.7597, -1.455, 12.64), (-0.09495, -0.648, 12.72), (0.8454, -0.8595, 12.75), (0.4459, -2.348, 13.61), (-0.5838, -1.997, 13.56), (-0.5838, -0.9141, 13.56), (0.4661, -0.5898, 13.5), (1.082, -1.424, 13.61), (0.1613, -1.455, 14.13), (-0.00597, -1.97, 12.23), (0.5993, -1.774, 12.23), (0.432, -2.303, 12.41), (1.037, -1.455, 12.56), (0.5993, -1.137, 12.23), (-0.3801, -1.455, 12.23), (-0.5474, -1.97, 12.56), (-0.00597, -0.9406, 12.23), (-0.5474, -0.9406, 12.56), (0.4217, -0.6444, 12.68), (1.141, -1.76, 13.05), (1.059, -1.027, 13.14), (0.1613, -2.51, 13.05), (0.7666, -2.303, 13.05), (-0.8181, -1.774, 13.1), (-0.444, -2.289, 13.1), (-0.3877, -0.7018, 13.09), (-0.8181, -1.137, 13.1), (0.7515, -0.6101, 13.13), (0.1988, -0.4859, 13.12), (0.87, -1.967, 13.7), (-0.1094, -2.303, 13.7), (-0.7147, -1.455, 13.65), (-0.05787, -0.6675, 13.55), (0.8365, -0.8686, 13.58), (0.3286, -1.967, 14.1), (0.7027, -1.424, 14.1), (-0.2767, -1.774, 13.98), (-0.2767, -1.137, 13.98), (0.3362, -0.9041, 13.83), (4.768e-07, -3.465, 3.94), (0.6066, -3.905, 4.29), (-0.2317, -4.179, 4.404), (-0.7498, -3.465, 4.404), (-0.2086, -2.808, 4.469), (0.5568, -2.98, 4.493), (0.2317, -4.192, 5.187), (-0.6066, -3.906, 5.154), (-0.6066, -3.025, 5.154), (0.2481, -2.761, 5.105), (0.7498, -3.44, 5.187), (4.768e-07, -3.465, 5.617), (-0.1362, -3.885, 4.066), (0.3565, -3.725, 4.066), (0.2204, -4.155, 4.211), (0.7131, -3.465, 4.338), (0.3565, -3.206, 4.066), (-0.4407, -3.465, 4.066), (-0.5769, -3.885, 4.338), (-0.1362, -3.046, 4.066), (-0.5769, -3.046, 4.338), (0.212, -2.805, 4.43), (0.7972, -3.713, 4.739), (0.731, -3.117, 4.805), (5.125e-07, -4.324, 4.739), (0.4927, -4.155, 4.739), (-0.7972, -3.725, 4.779), (-0.4927, -4.144, 4.779), (-0.4469, -2.852, 4.769), (-0.7972, -3.206, 4.779), (0.4804, -2.777, 4.804), (0.03049, -2.676, 4.79), (0.5769, -3.882, 5.266), (-0.2203, -4.155, 5.266), (-0.7131, -3.465, 5.219), (-0.1784, -2.824, 5.142), (0.5496, -2.988, 5.164), (0.1362, -3.882, 5.592), (0.4407, -3.44, 5.592), (-0.3565, -3.725, 5.492), (-0.3565, -3.206, 5.492), (0.1424, -3.017, 5.373), (4.768e-07, 0.0, 7.219), (0.5352, -0.3876, 7.527), (-0.2044, -0.6291, 7.627), (-0.6615, 0.0, 7.627), (-0.1841, 0.58, 7.685), (0.4913, 0.4281, 7.706), (0.2044, -0.641, 8.319), (-0.5352, -0.3888, 8.289), (-0.5352, 0.3888, 8.289), (0.2189, 0.6218, 8.246), (0.6615, 0.0224, 8.319), (4.768e-07, 0.0, 8.698), (-0.1202, -0.3698, 7.329), (0.3146, -0.2285, 7.329), (0.1944, -0.6086, 7.457), (0.6291, 0.0, 7.569), (0.3146, 0.2285, 7.329), (-0.3888, 0.0, 7.329), (-0.509, -0.3698, 7.569), (-0.1202, 0.3698, 7.329), (-0.509, 0.3698, 7.569), (0.187, 0.5826, 7.651), (0.7034, -0.2186, 7.923), (0.645, 0.3076, 7.981), (5.083e-07, -0.7575, 7.923), (0.4347, -0.6086, 7.923), (-0.7034, -0.2285, 7.958), (-0.4347, -0.5984, 7.958), (-0.3943, 0.5413, 7.949), (-0.7034, 0.2285, 7.958), (0.4239, 0.6071, 7.98), (0.0269, 0.6964, 7.968), (0.509, -0.3676, 8.388), (-0.1944, -0.6086, 8.388), (-0.6291, 0.0, 8.347), (-0.1574, 0.5659, 8.279), (0.4849, 0.4215, 8.298), (0.1202, -0.3676, 8.676), (0.3888, 0.0224, 8.676), (-0.3146, -0.2285, 8.587), (-0.3146, 0.2285, 8.587), (0.1256, 0.396, 8.483), (0.0, 0.0, -1.0), (0.7236, -0.5241, -0.5833), (-0.2764, -0.8506, -0.4472), (-0.8944, 0.0, -0.4472), (-0.2489, 0.7841, -0.369), (0.6643, 0.5788, -0.341), (0.2764, -0.8667, 0.4875), (-0.7236, -0.5257, 0.4472), (-0.7236, 0.5257, 0.4472), (0.296, 0.8407, 0.389), (0.8944, 0.03029, 0.4874), (0.0, 0.0, 1.0), (-0.1625, -0.5, -0.8507), (0.4253, -0.309, -0.8507), (0.2629, -0.8228, -0.6773), (0.8506, 0.0, -0.5257), (0.4253, 0.309, -0.8507), (-0.5257, 0.0, -0.8507), (-0.6882, -0.5, -0.5257), (-0.1625, 0.5, -0.8507), (-0.6882, 0.5, -0.5257), (0.2529, 0.7877, -0.4155), (0.9511, -0.2956, -0.04792), (0.8721, 0.4159, 0.03098), (5.96e-08, -1.024, -0.04792), (0.5878, -0.8228, -0.04792), (-0.9511, -0.309, 0.0), (-0.5878, -0.809, 0.0), (-0.5331, 0.7319, -0.01205), (-0.9511, 0.309, 0.0), (0.5731, 0.8209, 0.03006), (0.03637, 0.9416, 0.01363), (0.6882, -0.497, 0.5814), (-0.2629, -0.8228, 0.5814), (-0.8506, 0.0, 0.5257), (-0.2129, 0.7652, 0.4335), (0.6556, 0.5699, 0.4601), (0.1625, -0.497, 0.9704), (0.5257, 0.03029, 0.9704), (-0.4253, -0.309, 0.8507), (-0.4253, 0.309, 0.8507), (0.1698, 0.5354, 0.7094), (0.1613, -3.273, 16.7), (-0.2579, -2.97, 16.46), (0.3215, -2.78, 16.38), (0.6795, -3.273, 16.38), (0.3055, -3.728, 16.34), (-0.2235, -3.609, 16.32), (0.001196, -2.771, 15.84), (0.5806, -2.969, 15.87), (0.5806, -3.578, 15.87), (-0.01016, -3.76, 15.9), (-0.3569, -3.291, 15.84), (0.1613, -3.273, 15.55), (0.2554, -2.984, 16.62), (-0.08509, -3.094, 16.62), (0.009029, -2.797, 16.52), (-0.3315, -3.273, 16.43), (-0.08509, -3.452, 16.62), (0.4659, -3.273, 16.62), (0.56, -2.984, 16.43), (0.2554, -3.563, 16.62), (0.56, -3.563, 16.43), (0.01483, -3.73, 16.37), (-0.3897, -3.102, 16.15), (-0.3439, -3.514, 16.11), (0.1613, -2.68, 16.15), (-0.1792, -2.797, 16.15), (0.7123, -3.094, 16.12), (0.5019, -2.805, 16.12), (0.4702, -3.697, 16.13), (0.7123, -3.452, 16.12), (-0.1707, -3.749, 16.11), (0.1403, -3.819, 16.12), (-0.2374, -2.985, 15.79), (0.3136, -2.797, 15.79), (0.6542, -3.273, 15.82), (0.2846, -3.717, 15.87), (-0.2185, -3.603, 15.86), (0.0672, -2.985, 15.56), (-0.1433, -3.291, 15.56), (0.4077, -3.094, 15.63), (0.4077, -3.452, 15.63), (0.06292, -3.583, 15.71), (0.1613, -2.615, 17.47), (-0.181, -2.367, 17.27), (0.2921, -2.213, 17.21), (0.5845, -2.615, 17.21), (0.2791, -2.986, 17.17), (-0.153, -2.889, 17.16), (0.03056, -2.205, 16.77), (0.5037, -2.366, 16.78), (0.5037, -2.864, 16.78), (0.02128, -3.013, 16.81), (-0.2619, -2.629, 16.77), (0.1613, -2.615, 16.52), (0.2382, -2.379, 17.4), (-0.03991, -2.469, 17.4), (0.03695, -2.226, 17.32), (-0.2411, -2.615, 17.24), (-0.03991, -2.761, 17.4), (0.4101, -2.615, 17.4), (0.4869, -2.379, 17.24), (0.2382, -2.852, 17.4), (0.4869, -2.852, 17.24), (0.04169, -2.988, 17.19), (-0.2887, -2.475, 17.02), (-0.2513, -2.812, 16.98), (0.1613, -2.131, 17.02), (-0.1168, -2.226, 17.02), (0.6113, -2.469, 17.0), (0.4394, -2.232, 17.0), (0.4136, -2.961, 17.0), (0.6113, -2.761, 17.0), (-0.1098, -3.003, 16.98), (0.1441, -3.061, 16.99), (-0.1643, -2.38, 16.72), (0.2857, -2.226, 16.72), (0.5638, -2.615, 16.75), (0.262, -2.977, 16.79), (-0.1489, -2.885, 16.78), (0.08446, -2.38, 16.54), (-0.08741, -2.629, 16.54), (0.3626, -2.469, 16.59), (0.3626, -2.761, 16.59), (0.08097, -2.868, 16.66)], [], [(0, 13, 12), (1, 13, 15), (0, 12, 17), (0, 17, 19), (0, 19, 16), (1, 15, 22), (2, 14, 24), (3, 18, 26), (4, 20, 28), (5, 21, 30), (1, 22, 25), (2, 24, 27), (3, 26, 29), (4, 28, 31), (5, 30, 23), (6, 32, 37), (7, 33, 39), (8, 34, 40), (9, 35, 41), (10, 36, 38), (12, 14, 2), (12, 13, 14), (13, 1, 14), (15, 16, 5), (15, 13, 16), (13, 0, 16), (17, 18, 3), (17, 12, 18), (12, 2, 18), (19, 20, 4), (19, 17, 20), (17, 3, 20), (16, 21, 5), (16, 19, 21), (19, 4, 21), (22, 23, 10), (22, 15, 23), (15, 5, 23), (24, 25, 6), (24, 14, 25), (14, 1, 25), (26, 27, 7), (26, 18, 27), (18, 2, 27), (28, 29, 8), (28, 20, 29), (20, 3, 29), (30, 31, 9), (30, 21, 31), (21, 4, 31), (25, 32, 6), (25, 22, 32), (22, 10, 32), (27, 33, 7), (27, 24, 33), (24, 6, 33), (29, 34, 8), (29, 26, 34), (26, 7, 34), (31, 35, 9), (31, 28, 35), (28, 8, 35), (23, 36, 10), (23, 30, 36), (30, 9, 36), (37, 38, 11), (37, 32, 38), (32, 10, 38), (39, 37, 11), (39, 33, 37), (33, 6, 37), (40, 39, 11), (40, 34, 39), (34, 7, 39), (41, 40, 11), (41, 35, 40), (35, 8, 40), (38, 41, 11), (38, 36, 41), (36, 9, 41), (42, 55, 54), (43, 55, 57), (42, 54, 59), (42, 59, 61), (42, 61, 58), (43, 57, 64), (44, 56, 66), (45, 60, 68), (46, 62, 70), (47, 63, 72), (43, 64, 67), (44, 66, 69), (45, 68, 71), (46, 70, 73), (47, 72, 65), (48, 74, 79), (49, 75, 81), (50, 76, 82), (51, 77, 83), (52, 78, 80), (54, 56, 44), (54, 55, 56), (55, 43, 56), (57, 58, 47), (57, 55, 58), (55, 42, 58), (59, 60, 45), (59, 54, 60), (54, 44, 60), (61, 62, 46), (61, 59, 62), (59, 45, 62), (58, 63, 47), (58, 61, 63), (61, 46, 63), (64, 65, 52), (64, 57, 65), (57, 47, 65), (66, 67, 48), (66, 56, 67), (56, 43, 67), (68, 69, 49), (68, 60, 69), (60, 44, 69), (70, 71, 50), (70, 62, 71), (62, 45, 71), (72, 73, 51), (72, 63, 73), (63, 46, 73), (67, 74, 48), (67, 64, 74), (64, 52, 74), (69, 75, 49), (69, 66, 75), (66, 48, 75), (71, 76, 50), (71, 68, 76), (68, 49, 76), (73, 77, 51), (73, 70, 77), (70, 50, 77), (65, 78, 52), (65, 72, 78), (72, 51, 78), (79, 80, 53), (79, 74, 80), (74, 52, 80), (81, 79, 53), (81, 75, 79), (75, 48, 79), (82, 81, 53), (82, 76, 81), (76, 49, 81), (83, 82, 53), (83, 77, 82), (77, 50, 82), (80, 83, 53), (80, 78, 83), (78, 51, 83), (84, 97, 96), (85, 97, 99), (84, 96, 101), (84, 101, 103), (84, 103, 100), (85, 99, 106), (86, 98, 108), (87, 102, 110), (88, 104, 112), (89, 105, 114), (85, 106, 109), (86, 108, 111), (87, 110, 113), (88, 112, 115), (89, 114, 107), (90, 116, 121), (91, 117, 123), (92, 118, 124), (93, 119, 125), (94, 120, 122), (96, 98, 86), (96, 97, 98), (97, 85, 98), (99, 100, 89), (99, 97, 100), (97, 84, 100), (101, 102, 87), (101, 96, 102), (96, 86, 102), (103, 104, 88), (103, 101, 104), (101, 87, 104), (100, 105, 89), (100, 103, 105), (103, 88, 105), (106, 107, 94), (106, 99, 107), (99, 89, 107), (108, 109, 90), (108, 98, 109), (98, 85, 109), (110, 111, 91), (110, 102, 111), (102, 86, 111), (112, 113, 92), (112, 104, 113), (104, 87, 113), (114, 115, 93), (114, 105, 115), (105, 88, 115), (109, 116, 90), (109, 106, 116), (106, 94, 116), (111, 117, 91), (111, 108, 117), (108, 90, 117), (113, 118, 92), (113, 110, 118), (110, 91, 118), (115, 119, 93), (115, 112, 119), (112, 92, 119), (107, 120, 94), (107, 114, 120), (114, 93, 120), (121, 122, 95), (121, 116, 122), (116, 94, 122), (123, 121, 95), (123, 117, 121), (117, 90, 121), (124, 123, 95), (124, 118, 123), (118, 91, 123), (125, 124, 95), (125, 119, 124), (119, 92, 124), (122, 125, 95), (122, 120, 125), (120, 93, 125), (126, 139, 138), (127, 139, 141), (126, 138, 143), (126, 143, 145), (126, 145, 142), (127, 141, 148), (128, 140, 150), (129, 144, 152), (130, 146, 154), (131, 147, 156), (127, 148, 151), (128, 150, 153), (129, 152, 155), (130, 154, 157), (131, 156, 149), (132, 158, 163), (133, 159, 165), (134, 160, 166), (135, 161, 167), (136, 162, 164), (138, 140, 128), (138, 139, 140), (139, 127, 140), (141, 142, 131), (141, 139, 142), (139, 126, 142), (143, 144, 129), (143, 138, 144), (138, 128, 144), (145, 146, 130), (145, 143, 146), (143, 129, 146), (142, 147, 131), (142, 145, 147), (145, 130, 147), (148, 149, 136), (148, 141, 149), (141, 131, 149), (150, 151, 132), (150, 140, 151), (140, 127, 151), (152, 153, 133), (152, 144, 153), (144, 128, 153), (154, 155, 134), (154, 146, 155), (146, 129, 155), (156, 157, 135), (156, 147, 157), (147, 130, 157), (151, 158, 132), (151, 148, 158), (148, 136, 158), (153, 159, 133), (153, 150, 159), (150, 132, 159), (155, 160, 134), (155, 152, 160), (152, 133, 160), (157, 161, 135), (157, 154, 161), (154, 134, 161), (149, 162, 136), (149, 156, 162), (156, 135, 162), (163, 164, 137), (163, 158, 164), (158, 136, 164), (165, 163, 137), (165, 159, 163), (159, 132, 163), (166, 165, 137), (166, 160, 165), (160, 133, 165), (167, 166, 137), (167, 161, 166), (161, 134, 166), (164, 167, 137), (164, 162, 167), (162, 135, 167), (168, 181, 180), (169, 181, 183), (168, 180, 185), (168, 185, 187), (168, 187, 184), (169, 183, 190), (170, 182, 192), (171, 186, 194), (172, 188, 196), (173, 189, 198), (169, 190, 193), (170, 192, 195), (171, 194, 197), (172, 196, 199), (173, 198, 191), (174, 200, 205), (175, 201, 207), (176, 202, 208), (177, 203, 209), (178, 204, 206), (180, 182, 170), (180, 181, 182), (181, 169, 182), (183, 184, 173), (183, 181, 184), (181, 168, 184), (185, 186, 171), (185, 180, 186), (180, 170, 186), (187, 188, 172), (187, 185, 188), (185, 171, 188), (184, 189, 173), (184, 187, 189), (187, 172, 189), (190, 191, 178), (190, 183, 191), (183, 173, 191), (192, 193, 174), (192, 182, 193), (182, 169, 193), (194, 195, 175), (194, 186, 195), (186, 170, 195), (196, 197, 176), (196, 188, 197), (188, 171, 197), (198, 199, 177), (198, 189, 199), (189, 172, 199), (193, 200, 174), (193, 190, 200), (190, 178, 200), (195, 201, 175), (195, 192, 201), (192, 174, 201), (197, 202, 176), (197, 194, 202), (194, 175, 202), (199, 203, 177), (199, 196, 203), (196, 176, 203), (191, 204, 178), (191, 198, 204), (198, 177, 204), (205, 206, 179), (205, 200, 206), (200, 178, 206), (207, 205, 179), (207, 201, 205), (201, 174, 205), (208, 207, 179), (208, 202, 207), (202, 175, 207), (209, 208, 179), (209, 203, 208), (203, 176, 208), (206, 209, 179), (206, 204, 209), (204, 177, 209), (210, 223, 222), (211, 223, 225), (210, 222, 227), (210, 227, 229), (210, 229, 226), (211, 225, 232), (212, 224, 234), (213, 228, 236), (214, 230, 238), (215, 231, 240), (211, 232, 235), (212, 234, 237), (213, 236, 239), (214, 238, 241), (215, 240, 233), (216, 242, 247), (217, 243, 249), (218, 244, 250), (219, 245, 251), (220, 246, 248), (222, 224, 212), (222, 223, 224), (223, 211, 224), (225, 226, 215), (225, 223, 226), (223, 210, 226), (227, 228, 213), (227, 222, 228), (222, 212, 228), (229, 230, 214), (229, 227, 230), (227, 213, 230), (226, 231, 215), (226, 229, 231), (229, 214, 231), (232, 233, 220), (232, 225, 233), (225, 215, 233), (234, 235, 216), (234, 224, 235), (224, 211, 235), (236, 237, 217), (236, 228, 237), (228, 212, 237), (238, 239, 218), (238, 230, 239), (230, 213, 239), (240, 241, 219), (240, 231, 241), (231, 214, 241), (235, 242, 216), (235, 232, 242), (232, 220, 242), (237, 243, 217), (237, 234, 243), (234, 216, 243), (239, 244, 218), (239, 236, 244), (236, 217, 244), (241, 245, 219), (241, 238, 245), (238, 218, 245), (233, 246, 220), (233, 240, 246), (240, 219, 246), (247, 248, 221), (247, 242, 248), (242, 220, 248), (249, 247, 221), (249, 243, 247), (243, 216, 247), (250, 249, 221), (250, 244, 249), (244, 217, 249), (251, 250, 221), (251, 245, 250), (245, 218, 250), (248, 251, 221), (248, 246, 251), (246, 219, 251)])
me_icosphere_008.materials.append(mat_dirtgrain_003)
me_icosphere_008.use_remesh_preserve_volume = False
me_icosphere_008.use_remesh_preserve_attributes = False
me_icosphere_008.use_mirror_vertex_groups = False
me_icosphere_008.update()
me_icosphere_009 = bpy.data.meshes.new('Icosphere.009')
me_icosphere_009.from_pydata([(0.1613, -1.455, 12.07), (0.9065, -1.995, 12.5), (-0.1233, -2.331, 12.64), (-0.7597, -1.455, 12.64), (-0.09495, -0.648, 12.72), (0.8454, -0.8595, 12.75), (0.4459, -2.348, 13.61), (-0.5838, -1.997, 13.56), (-0.5838, -0.9141, 13.56), (0.4661, -0.5898, 13.5), (1.082, -1.424, 13.61), (0.1613, -1.455, 14.13), (-0.00597, -1.97, 12.23), (0.5993, -1.774, 12.23), (0.432, -2.303, 12.41), (1.037, -1.455, 12.56), (0.5993, -1.137, 12.23), (-0.3801, -1.455, 12.23), (-0.5474, -1.97, 12.56), (-0.00597, -0.9406, 12.23), (-0.5474, -0.9406, 12.56), (0.4217, -0.6444, 12.68), (1.141, -1.76, 13.05), (1.059, -1.027, 13.14), (0.1613, -2.51, 13.05), (0.7666, -2.303, 13.05), (-0.8181, -1.774, 13.1), (-0.444, -2.289, 13.1), (-0.3877, -0.7018, 13.09), (-0.8181, -1.137, 13.1), (0.7515, -0.6101, 13.13), (0.1988, -0.4859, 13.12), (0.87, -1.967, 13.7), (-0.1094, -2.303, 13.7), (-0.7147, -1.455, 13.65), (-0.05787, -0.6675, 13.55), (0.8365, -0.8686, 13.58), (0.3286, -1.967, 14.1), (0.7027, -1.424, 14.1), (-0.2767, -1.774, 13.98), (-0.2767, -1.137, 13.98), (0.3362, -0.9041, 13.83), (4.768e-07, -3.465, 3.94), (0.6066, -3.905, 4.29), (-0.2317, -4.179, 4.404), (-0.7498, -3.465, 4.404), (-0.2086, -2.808, 4.469), (0.5568, -2.98, 4.493), (0.2317, -4.192, 5.187), (-0.6066, -3.906, 5.154), (-0.6066, -3.025, 5.154), (0.2481, -2.761, 5.105), (0.7498, -3.44, 5.187), (4.768e-07, -3.465, 5.617), (-0.1362, -3.885, 4.066), (0.3565, -3.725, 4.066), (0.2204, -4.155, 4.211), (0.7131, -3.465, 4.338), (0.3565, -3.206, 4.066), (-0.4407, -3.465, 4.066), (-0.5769, -3.885, 4.338), (-0.1362, -3.046, 4.066), (-0.5769, -3.046, 4.338), (0.212, -2.805, 4.43), (0.7972, -3.713, 4.739), (0.731, -3.117, 4.805), (5.125e-07, -4.324, 4.739), (0.4927, -4.155, 4.739), (-0.7972, -3.725, 4.779), (-0.4927, -4.144, 4.779), (-0.4469, -2.852, 4.769), (-0.7972, -3.206, 4.779), (0.4804, -2.777, 4.804), (0.03049, -2.676, 4.79), (0.5769, -3.882, 5.266), (-0.2203, -4.155, 5.266), (-0.7131, -3.465, 5.219), (-0.1784, -2.824, 5.142), (0.5496, -2.988, 5.164), (0.1362, -3.882, 5.592), (0.4407, -3.44, 5.592), (-0.3565, -3.725, 5.492), (-0.3565, -3.206, 5.492), (0.1424, -3.017, 5.373), (4.768e-07, 0.0, 7.219), (0.5352, -0.3876, 7.527), (-0.2044, -0.6291, 7.627), (-0.6615, 0.0, 7.627), (-0.1841, 0.58, 7.685), (0.4913, 0.4281, 7.706), (0.2044, -0.641, 8.319), (-0.5352, -0.3888, 8.289), (-0.5352, 0.3888, 8.289), (0.2189, 0.6218, 8.246), (0.6615, 0.0224, 8.319), (4.768e-07, 0.0, 8.698), (-0.1202, -0.3698, 7.329), (0.3146, -0.2285, 7.329), (0.1944, -0.6086, 7.457), (0.6291, 0.0, 7.569), (0.3146, 0.2285, 7.329), (-0.3888, 0.0, 7.329), (-0.509, -0.3698, 7.569), (-0.1202, 0.3698, 7.329), (-0.509, 0.3698, 7.569), (0.187, 0.5826, 7.651), (0.7034, -0.2186, 7.923), (0.645, 0.3076, 7.981), (5.083e-07, -0.7575, 7.923), (0.4347, -0.6086, 7.923), (-0.7034, -0.2285, 7.958), (-0.4347, -0.5984, 7.958), (-0.3943, 0.5413, 7.949), (-0.7034, 0.2285, 7.958), (0.4239, 0.6071, 7.98), (0.0269, 0.6964, 7.968), (0.509, -0.3676, 8.388), (-0.1944, -0.6086, 8.388), (-0.6291, 0.0, 8.347), (-0.1574, 0.5659, 8.279), (0.4849, 0.4215, 8.298), (0.1202, -0.3676, 8.676), (0.3888, 0.0224, 8.676), (-0.3146, -0.2285, 8.587), (-0.3146, 0.2285, 8.587), (0.1256, 0.396, 8.483), (0.0, 0.0, -1.0), (0.7236, -0.5241, -0.5833), (-0.2764, -0.8506, -0.4472), (-0.8944, 0.0, -0.4472), (-0.2489, 0.7841, -0.369), (0.6643, 0.5788, -0.341), (0.2764, -0.8667, 0.4875), (-0.7236, -0.5257, 0.4472), (-0.7236, 0.5257, 0.4472), (0.296, 0.8407, 0.389), (0.8944, 0.03029, 0.4874), (0.0, 0.0, 1.0), (-0.1625, -0.5, -0.8507), (0.4253, -0.309, -0.8507), (0.2629, -0.8228, -0.6773), (0.8506, 0.0, -0.5257), (0.4253, 0.309, -0.8507), (-0.5257, 0.0, -0.8507), (-0.6882, -0.5, -0.5257), (-0.1625, 0.5, -0.8507), (-0.6882, 0.5, -0.5257), (0.2529, 0.7877, -0.4155), (0.9511, -0.2956, -0.04792), (0.8721, 0.4159, 0.03098), (5.96e-08, -1.024, -0.04792), (0.5878, -0.8228, -0.04792), (-0.9511, -0.309, 0.0), (-0.5878, -0.809, 0.0), (-0.5331, 0.7319, -0.01205), (-0.9511, 0.309, 0.0), (0.5731, 0.8209, 0.03006), (0.03637, 0.9416, 0.01363), (0.6882, -0.497, 0.5814), (-0.2629, -0.8228, 0.5814), (-0.8506, 0.0, 0.5257), (-0.2129, 0.7652, 0.4335), (0.6556, 0.5699, 0.4601), (0.1625, -0.497, 0.9704), (0.5257, 0.03029, 0.9704), (-0.4253, -0.309, 0.8507), (-0.4253, 0.309, 0.8507), (0.1698, 0.5354, 0.7094), (0.1613, -3.273, 16.7), (-0.2579, -2.97, 16.46), (0.3215, -2.78, 16.38), (0.6795, -3.273, 16.38), (0.3055, -3.728, 16.34), (-0.2235, -3.609, 16.32), (0.001196, -2.771, 15.84), (0.5806, -2.969, 15.87), (0.5806, -3.578, 15.87), (-0.01016, -3.76, 15.9), (-0.3569, -3.291, 15.84), (0.1613, -3.273, 15.55), (0.2554, -2.984, 16.62), (-0.08509, -3.094, 16.62), (0.009029, -2.797, 16.52), (-0.3315, -3.273, 16.43), (-0.08509, -3.452, 16.62), (0.4659, -3.273, 16.62), (0.56, -2.984, 16.43), (0.2554, -3.563, 16.62), (0.56, -3.563, 16.43), (0.01483, -3.73, 16.37), (-0.3897, -3.102, 16.15), (-0.3439, -3.514, 16.11), (0.1613, -2.68, 16.15), (-0.1792, -2.797, 16.15), (0.7123, -3.094, 16.12), (0.5019, -2.805, 16.12), (0.4702, -3.697, 16.13), (0.7123, -3.452, 16.12), (-0.1707, -3.749, 16.11), (0.1403, -3.819, 16.12), (-0.2374, -2.985, 15.79), (0.3136, -2.797, 15.79), (0.6542, -3.273, 15.82), (0.2846, -3.717, 15.87), (-0.2185, -3.603, 15.86), (0.0672, -2.985, 15.56), (-0.1433, -3.291, 15.56), (0.4077, -3.094, 15.63), (0.4077, -3.452, 15.63), (0.06292, -3.583, 15.71), (0.1613, -2.615, 17.47), (-0.181, -2.367, 17.27), (0.2921, -2.213, 17.21), (0.5845, -2.615, 17.21), (0.2791, -2.986, 17.17), (-0.153, -2.889, 17.16), (0.03056, -2.205, 16.77), (0.5037, -2.366, 16.78), (0.5037, -2.864, 16.78), (0.02128, -3.013, 16.81), (-0.2619, -2.629, 16.77), (0.1613, -2.615, 16.52), (0.2382, -2.379, 17.4), (-0.03991, -2.469, 17.4), (0.03695, -2.226, 17.32), (-0.2411, -2.615, 17.24), (-0.03991, -2.761, 17.4), (0.4101, -2.615, 17.4), (0.4869, -2.379, 17.24), (0.2382, -2.852, 17.4), (0.4869, -2.852, 17.24), (0.04169, -2.988, 17.19), (-0.2887, -2.475, 17.02), (-0.2513, -2.812, 16.98), (0.1613, -2.131, 17.02), (-0.1168, -2.226, 17.02), (0.6113, -2.469, 17.0), (0.4394, -2.232, 17.0), (0.4136, -2.961, 17.0), (0.6113, -2.761, 17.0), (-0.1098, -3.003, 16.98), (0.1441, -3.061, 16.99), (-0.1643, -2.38, 16.72), (0.2857, -2.226, 16.72), (0.5638, -2.615, 16.75), (0.262, -2.977, 16.79), (-0.1489, -2.885, 16.78), (0.08446, -2.38, 16.54), (-0.08741, -2.629, 16.54), (0.3626, -2.469, 16.59), (0.3626, -2.761, 16.59), (0.08097, -2.868, 16.66)], [], [(0, 13, 12), (1, 13, 15), (0, 12, 17), (0, 17, 19), (0, 19, 16), (1, 15, 22), (2, 14, 24), (3, 18, 26), (4, 20, 28), (5, 21, 30), (1, 22, 25), (2, 24, 27), (3, 26, 29), (4, 28, 31), (5, 30, 23), (6, 32, 37), (7, 33, 39), (8, 34, 40), (9, 35, 41), (10, 36, 38), (12, 14, 2), (12, 13, 14), (13, 1, 14), (15, 16, 5), (15, 13, 16), (13, 0, 16), (17, 18, 3), (17, 12, 18), (12, 2, 18), (19, 20, 4), (19, 17, 20), (17, 3, 20), (16, 21, 5), (16, 19, 21), (19, 4, 21), (22, 23, 10), (22, 15, 23), (15, 5, 23), (24, 25, 6), (24, 14, 25), (14, 1, 25), (26, 27, 7), (26, 18, 27), (18, 2, 27), (28, 29, 8), (28, 20, 29), (20, 3, 29), (30, 31, 9), (30, 21, 31), (21, 4, 31), (25, 32, 6), (25, 22, 32), (22, 10, 32), (27, 33, 7), (27, 24, 33), (24, 6, 33), (29, 34, 8), (29, 26, 34), (26, 7, 34), (31, 35, 9), (31, 28, 35), (28, 8, 35), (23, 36, 10), (23, 30, 36), (30, 9, 36), (37, 38, 11), (37, 32, 38), (32, 10, 38), (39, 37, 11), (39, 33, 37), (33, 6, 37), (40, 39, 11), (40, 34, 39), (34, 7, 39), (41, 40, 11), (41, 35, 40), (35, 8, 40), (38, 41, 11), (38, 36, 41), (36, 9, 41), (42, 55, 54), (43, 55, 57), (42, 54, 59), (42, 59, 61), (42, 61, 58), (43, 57, 64), (44, 56, 66), (45, 60, 68), (46, 62, 70), (47, 63, 72), (43, 64, 67), (44, 66, 69), (45, 68, 71), (46, 70, 73), (47, 72, 65), (48, 74, 79), (49, 75, 81), (50, 76, 82), (51, 77, 83), (52, 78, 80), (54, 56, 44), (54, 55, 56), (55, 43, 56), (57, 58, 47), (57, 55, 58), (55, 42, 58), (59, 60, 45), (59, 54, 60), (54, 44, 60), (61, 62, 46), (61, 59, 62), (59, 45, 62), (58, 63, 47), (58, 61, 63), (61, 46, 63), (64, 65, 52), (64, 57, 65), (57, 47, 65), (66, 67, 48), (66, 56, 67), (56, 43, 67), (68, 69, 49), (68, 60, 69), (60, 44, 69), (70, 71, 50), (70, 62, 71), (62, 45, 71), (72, 73, 51), (72, 63, 73), (63, 46, 73), (67, 74, 48), (67, 64, 74), (64, 52, 74), (69, 75, 49), (69, 66, 75), (66, 48, 75), (71, 76, 50), (71, 68, 76), (68, 49, 76), (73, 77, 51), (73, 70, 77), (70, 50, 77), (65, 78, 52), (65, 72, 78), (72, 51, 78), (79, 80, 53), (79, 74, 80), (74, 52, 80), (81, 79, 53), (81, 75, 79), (75, 48, 79), (82, 81, 53), (82, 76, 81), (76, 49, 81), (83, 82, 53), (83, 77, 82), (77, 50, 82), (80, 83, 53), (80, 78, 83), (78, 51, 83), (84, 97, 96), (85, 97, 99), (84, 96, 101), (84, 101, 103), (84, 103, 100), (85, 99, 106), (86, 98, 108), (87, 102, 110), (88, 104, 112), (89, 105, 114), (85, 106, 109), (86, 108, 111), (87, 110, 113), (88, 112, 115), (89, 114, 107), (90, 116, 121), (91, 117, 123), (92, 118, 124), (93, 119, 125), (94, 120, 122), (96, 98, 86), (96, 97, 98), (97, 85, 98), (99, 100, 89), (99, 97, 100), (97, 84, 100), (101, 102, 87), (101, 96, 102), (96, 86, 102), (103, 104, 88), (103, 101, 104), (101, 87, 104), (100, 105, 89), (100, 103, 105), (103, 88, 105), (106, 107, 94), (106, 99, 107), (99, 89, 107), (108, 109, 90), (108, 98, 109), (98, 85, 109), (110, 111, 91), (110, 102, 111), (102, 86, 111), (112, 113, 92), (112, 104, 113), (104, 87, 113), (114, 115, 93), (114, 105, 115), (105, 88, 115), (109, 116, 90), (109, 106, 116), (106, 94, 116), (111, 117, 91), (111, 108, 117), (108, 90, 117), (113, 118, 92), (113, 110, 118), (110, 91, 118), (115, 119, 93), (115, 112, 119), (112, 92, 119), (107, 120, 94), (107, 114, 120), (114, 93, 120), (121, 122, 95), (121, 116, 122), (116, 94, 122), (123, 121, 95), (123, 117, 121), (117, 90, 121), (124, 123, 95), (124, 118, 123), (118, 91, 123), (125, 124, 95), (125, 119, 124), (119, 92, 124), (122, 125, 95), (122, 120, 125), (120, 93, 125), (126, 139, 138), (127, 139, 141), (126, 138, 143), (126, 143, 145), (126, 145, 142), (127, 141, 148), (128, 140, 150), (129, 144, 152), (130, 146, 154), (131, 147, 156), (127, 148, 151), (128, 150, 153), (129, 152, 155), (130, 154, 157), (131, 156, 149), (132, 158, 163), (133, 159, 165), (134, 160, 166), (135, 161, 167), (136, 162, 164), (138, 140, 128), (138, 139, 140), (139, 127, 140), (141, 142, 131), (141, 139, 142), (139, 126, 142), (143, 144, 129), (143, 138, 144), (138, 128, 144), (145, 146, 130), (145, 143, 146), (143, 129, 146), (142, 147, 131), (142, 145, 147), (145, 130, 147), (148, 149, 136), (148, 141, 149), (141, 131, 149), (150, 151, 132), (150, 140, 151), (140, 127, 151), (152, 153, 133), (152, 144, 153), (144, 128, 153), (154, 155, 134), (154, 146, 155), (146, 129, 155), (156, 157, 135), (156, 147, 157), (147, 130, 157), (151, 158, 132), (151, 148, 158), (148, 136, 158), (153, 159, 133), (153, 150, 159), (150, 132, 159), (155, 160, 134), (155, 152, 160), (152, 133, 160), (157, 161, 135), (157, 154, 161), (154, 134, 161), (149, 162, 136), (149, 156, 162), (156, 135, 162), (163, 164, 137), (163, 158, 164), (158, 136, 164), (165, 163, 137), (165, 159, 163), (159, 132, 163), (166, 165, 137), (166, 160, 165), (160, 133, 165), (167, 166, 137), (167, 161, 166), (161, 134, 166), (164, 167, 137), (164, 162, 167), (162, 135, 167), (168, 181, 180), (169, 181, 183), (168, 180, 185), (168, 185, 187), (168, 187, 184), (169, 183, 190), (170, 182, 192), (171, 186, 194), (172, 188, 196), (173, 189, 198), (169, 190, 193), (170, 192, 195), (171, 194, 197), (172, 196, 199), (173, 198, 191), (174, 200, 205), (175, 201, 207), (176, 202, 208), (177, 203, 209), (178, 204, 206), (180, 182, 170), (180, 181, 182), (181, 169, 182), (183, 184, 173), (183, 181, 184), (181, 168, 184), (185, 186, 171), (185, 180, 186), (180, 170, 186), (187, 188, 172), (187, 185, 188), (185, 171, 188), (184, 189, 173), (184, 187, 189), (187, 172, 189), (190, 191, 178), (190, 183, 191), (183, 173, 191), (192, 193, 174), (192, 182, 193), (182, 169, 193), (194, 195, 175), (194, 186, 195), (186, 170, 195), (196, 197, 176), (196, 188, 197), (188, 171, 197), (198, 199, 177), (198, 189, 199), (189, 172, 199), (193, 200, 174), (193, 190, 200), (190, 178, 200), (195, 201, 175), (195, 192, 201), (192, 174, 201), (197, 202, 176), (197, 194, 202), (194, 175, 202), (199, 203, 177), (199, 196, 203), (196, 176, 203), (191, 204, 178), (191, 198, 204), (198, 177, 204), (205, 206, 179), (205, 200, 206), (200, 178, 206), (207, 205, 179), (207, 201, 205), (201, 174, 205), (208, 207, 179), (208, 202, 207), (202, 175, 207), (209, 208, 179), (209, 203, 208), (203, 176, 208), (206, 209, 179), (206, 204, 209), (204, 177, 209), (210, 223, 222), (211, 223, 225), (210, 222, 227), (210, 227, 229), (210, 229, 226), (211, 225, 232), (212, 224, 234), (213, 228, 236), (214, 230, 238), (215, 231, 240), (211, 232, 235), (212, 234, 237), (213, 236, 239), (214, 238, 241), (215, 240, 233), (216, 242, 247), (217, 243, 249), (218, 244, 250), (219, 245, 251), (220, 246, 248), (222, 224, 212), (222, 223, 224), (223, 211, 224), (225, 226, 215), (225, 223, 226), (223, 210, 226), (227, 228, 213), (227, 222, 228), (222, 212, 228), (229, 230, 214), (229, 227, 230), (227, 213, 230), (226, 231, 215), (226, 229, 231), (229, 214, 231), (232, 233, 220), (232, 225, 233), (225, 215, 233), (234, 235, 216), (234, 224, 235), (224, 211, 235), (236, 237, 217), (236, 228, 237), (228, 212, 237), (238, 239, 218), (238, 230, 239), (230, 213, 239), (240, 241, 219), (240, 231, 241), (231, 214, 241), (235, 242, 216), (235, 232, 242), (232, 220, 242), (237, 243, 217), (237, 234, 243), (234, 216, 243), (239, 244, 218), (239, 236, 244), (236, 217, 244), (241, 245, 219), (241, 238, 245), (238, 218, 245), (233, 246, 220), (233, 240, 246), (240, 219, 246), (247, 248, 221), (247, 242, 248), (242, 220, 248), (249, 247, 221), (249, 243, 247), (243, 216, 247), (250, 249, 221), (250, 244, 249), (244, 217, 249), (251, 250, 221), (251, 245, 250), (245, 218, 250), (248, 251, 221), (248, 246, 251), (246, 219, 251)])
me_icosphere_009.materials.append(mat_dirtgrain_003)
me_icosphere_009.use_remesh_preserve_volume = False
me_icosphere_009.use_remesh_preserve_attributes = False
me_icosphere_009.use_mirror_vertex_groups = False
me_icosphere_009.update()
me_icosphere_010 = bpy.data.meshes.new('Icosphere.010')
me_icosphere_010.from_pydata([(0.1613, -1.455, 12.07), (0.9065, -1.995, 12.5), (-0.1233, -2.331, 12.64), (-0.7597, -1.455, 12.64), (-0.09495, -0.648, 12.72), (0.8454, -0.8595, 12.75), (0.4459, -2.348, 13.61), (-0.5838, -1.997, 13.56), (-0.5838, -0.9141, 13.56), (0.4661, -0.5898, 13.5), (1.082, -1.424, 13.61), (0.1613, -1.455, 14.13), (-0.00597, -1.97, 12.23), (0.5993, -1.774, 12.23), (0.432, -2.303, 12.41), (1.037, -1.455, 12.56), (0.5993, -1.137, 12.23), (-0.3801, -1.455, 12.23), (-0.5474, -1.97, 12.56), (-0.00597, -0.9406, 12.23), (-0.5474, -0.9406, 12.56), (0.4217, -0.6444, 12.68), (1.141, -1.76, 13.05), (1.059, -1.027, 13.14), (0.1613, -2.51, 13.05), (0.7666, -2.303, 13.05), (-0.8181, -1.774, 13.1), (-0.444, -2.289, 13.1), (-0.3877, -0.7018, 13.09), (-0.8181, -1.137, 13.1), (0.7515, -0.6101, 13.13), (0.1988, -0.4859, 13.12), (0.87, -1.967, 13.7), (-0.1094, -2.303, 13.7), (-0.7147, -1.455, 13.65), (-0.05787, -0.6675, 13.55), (0.8365, -0.8686, 13.58), (0.3286, -1.967, 14.1), (0.7027, -1.424, 14.1), (-0.2767, -1.774, 13.98), (-0.2767, -1.137, 13.98), (0.3362, -0.9041, 13.83), (4.768e-07, -3.465, 3.94), (0.6066, -3.905, 4.29), (-0.2317, -4.179, 4.404), (-0.7498, -3.465, 4.404), (-0.2086, -2.808, 4.469), (0.5568, -2.98, 4.493), (0.2317, -4.192, 5.187), (-0.6066, -3.906, 5.154), (-0.6066, -3.025, 5.154), (0.2481, -2.761, 5.105), (0.7498, -3.44, 5.187), (4.768e-07, -3.465, 5.617), (-0.1362, -3.885, 4.066), (0.3565, -3.725, 4.066), (0.2204, -4.155, 4.211), (0.7131, -3.465, 4.338), (0.3565, -3.206, 4.066), (-0.4407, -3.465, 4.066), (-0.5769, -3.885, 4.338), (-0.1362, -3.046, 4.066), (-0.5769, -3.046, 4.338), (0.212, -2.805, 4.43), (0.7972, -3.713, 4.739), (0.731, -3.117, 4.805), (5.125e-07, -4.324, 4.739), (0.4927, -4.155, 4.739), (-0.7972, -3.725, 4.779), (-0.4927, -4.144, 4.779), (-0.4469, -2.852, 4.769), (-0.7972, -3.206, 4.779), (0.4804, -2.777, 4.804), (0.03049, -2.676, 4.79), (0.5769, -3.882, 5.266), (-0.2203, -4.155, 5.266), (-0.7131, -3.465, 5.219), (-0.1784, -2.824, 5.142), (0.5496, -2.988, 5.164), (0.1362, -3.882, 5.592), (0.4407, -3.44, 5.592), (-0.3565, -3.725, 5.492), (-0.3565, -3.206, 5.492), (0.1424, -3.017, 5.373), (4.768e-07, 0.0, 7.219), (0.5352, -0.3876, 7.527), (-0.2044, -0.6291, 7.627), (-0.6615, 0.0, 7.627), (-0.1841, 0.58, 7.685), (0.4913, 0.4281, 7.706), (0.2044, -0.641, 8.319), (-0.5352, -0.3888, 8.289), (-0.5352, 0.3888, 8.289), (0.2189, 0.6218, 8.246), (0.6615, 0.0224, 8.319), (4.768e-07, 0.0, 8.698), (-0.1202, -0.3698, 7.329), (0.3146, -0.2285, 7.329), (0.1944, -0.6086, 7.457), (0.6291, 0.0, 7.569), (0.3146, 0.2285, 7.329), (-0.3888, 0.0, 7.329), (-0.509, -0.3698, 7.569), (-0.1202, 0.3698, 7.329), (-0.509, 0.3698, 7.569), (0.187, 0.5826, 7.651), (0.7034, -0.2186, 7.923), (0.645, 0.3076, 7.981), (5.083e-07, -0.7575, 7.923), (0.4347, -0.6086, 7.923), (-0.7034, -0.2285, 7.958), (-0.4347, -0.5984, 7.958), (-0.3943, 0.5413, 7.949), (-0.7034, 0.2285, 7.958), (0.4239, 0.6071, 7.98), (0.0269, 0.6964, 7.968), (0.509, -0.3676, 8.388), (-0.1944, -0.6086, 8.388), (-0.6291, 0.0, 8.347), (-0.1574, 0.5659, 8.279), (0.4849, 0.4215, 8.298), (0.1202, -0.3676, 8.676), (0.3888, 0.0224, 8.676), (-0.3146, -0.2285, 8.587), (-0.3146, 0.2285, 8.587), (0.1256, 0.396, 8.483), (0.0, 0.0, -1.0), (0.7236, -0.5241, -0.5833), (-0.2764, -0.8506, -0.4472), (-0.8944, 0.0, -0.4472), (-0.2489, 0.7841, -0.369), (0.6643, 0.5788, -0.341), (0.2764, -0.8667, 0.4875), (-0.7236, -0.5257, 0.4472), (-0.7236, 0.5257, 0.4472), (0.296, 0.8407, 0.389), (0.8944, 0.03029, 0.4874), (0.0, 0.0, 1.0), (-0.1625, -0.5, -0.8507), (0.4253, -0.309, -0.8507), (0.2629, -0.8228, -0.6773), (0.8506, 0.0, -0.5257), (0.4253, 0.309, -0.8507), (-0.5257, 0.0, -0.8507), (-0.6882, -0.5, -0.5257), (-0.1625, 0.5, -0.8507), (-0.6882, 0.5, -0.5257), (0.2529, 0.7877, -0.4155), (0.9511, -0.2956, -0.04792), (0.8721, 0.4159, 0.03098), (5.96e-08, -1.024, -0.04792), (0.5878, -0.8228, -0.04792), (-0.9511, -0.309, 0.0), (-0.5878, -0.809, 0.0), (-0.5331, 0.7319, -0.01205), (-0.9511, 0.309, 0.0), (0.5731, 0.8209, 0.03006), (0.03637, 0.9416, 0.01363), (0.6882, -0.497, 0.5814), (-0.2629, -0.8228, 0.5814), (-0.8506, 0.0, 0.5257), (-0.2129, 0.7652, 0.4335), (0.6556, 0.5699, 0.4601), (0.1625, -0.497, 0.9704), (0.5257, 0.03029, 0.9704), (-0.4253, -0.309, 0.8507), (-0.4253, 0.309, 0.8507), (0.1698, 0.5354, 0.7094), (0.1613, -3.273, 16.7), (-0.2579, -2.97, 16.46), (0.3215, -2.78, 16.38), (0.6795, -3.273, 16.38), (0.3055, -3.728, 16.34), (-0.2235, -3.609, 16.32), (0.001196, -2.771, 15.84), (0.5806, -2.969, 15.87), (0.5806, -3.578, 15.87), (-0.01016, -3.76, 15.9), (-0.3569, -3.291, 15.84), (0.1613, -3.273, 15.55), (0.2554, -2.984, 16.62), (-0.08509, -3.094, 16.62), (0.009029, -2.797, 16.52), (-0.3315, -3.273, 16.43), (-0.08509, -3.452, 16.62), (0.4659, -3.273, 16.62), (0.56, -2.984, 16.43), (0.2554, -3.563, 16.62), (0.56, -3.563, 16.43), (0.01483, -3.73, 16.37), (-0.3897, -3.102, 16.15), (-0.3439, -3.514, 16.11), (0.1613, -2.68, 16.15), (-0.1792, -2.797, 16.15), (0.7123, -3.094, 16.12), (0.5019, -2.805, 16.12), (0.4702, -3.697, 16.13), (0.7123, -3.452, 16.12), (-0.1707, -3.749, 16.11), (0.1403, -3.819, 16.12), (-0.2374, -2.985, 15.79), (0.3136, -2.797, 15.79), (0.6542, -3.273, 15.82), (0.2846, -3.717, 15.87), (-0.2185, -3.603, 15.86), (0.0672, -2.985, 15.56), (-0.1433, -3.291, 15.56), (0.4077, -3.094, 15.63), (0.4077, -3.452, 15.63), (0.06292, -3.583, 15.71), (0.1613, -2.615, 17.47), (-0.181, -2.367, 17.27), (0.2921, -2.213, 17.21), (0.5845, -2.615, 17.21), (0.2791, -2.986, 17.17), (-0.153, -2.889, 17.16), (0.03056, -2.205, 16.77), (0.5037, -2.366, 16.78), (0.5037, -2.864, 16.78), (0.02128, -3.013, 16.81), (-0.2619, -2.629, 16.77), (0.1613, -2.615, 16.52), (0.2382, -2.379, 17.4), (-0.03991, -2.469, 17.4), (0.03695, -2.226, 17.32), (-0.2411, -2.615, 17.24), (-0.03991, -2.761, 17.4), (0.4101, -2.615, 17.4), (0.4869, -2.379, 17.24), (0.2382, -2.852, 17.4), (0.4869, -2.852, 17.24), (0.04169, -2.988, 17.19), (-0.2887, -2.475, 17.02), (-0.2513, -2.812, 16.98), (0.1613, -2.131, 17.02), (-0.1168, -2.226, 17.02), (0.6113, -2.469, 17.0), (0.4394, -2.232, 17.0), (0.4136, -2.961, 17.0), (0.6113, -2.761, 17.0), (-0.1098, -3.003, 16.98), (0.1441, -3.061, 16.99), (-0.1643, -2.38, 16.72), (0.2857, -2.226, 16.72), (0.5638, -2.615, 16.75), (0.262, -2.977, 16.79), (-0.1489, -2.885, 16.78), (0.08446, -2.38, 16.54), (-0.08741, -2.629, 16.54), (0.3626, -2.469, 16.59), (0.3626, -2.761, 16.59), (0.08097, -2.868, 16.66)], [], [(0, 13, 12), (1, 13, 15), (0, 12, 17), (0, 17, 19), (0, 19, 16), (1, 15, 22), (2, 14, 24), (3, 18, 26), (4, 20, 28), (5, 21, 30), (1, 22, 25), (2, 24, 27), (3, 26, 29), (4, 28, 31), (5, 30, 23), (6, 32, 37), (7, 33, 39), (8, 34, 40), (9, 35, 41), (10, 36, 38), (12, 14, 2), (12, 13, 14), (13, 1, 14), (15, 16, 5), (15, 13, 16), (13, 0, 16), (17, 18, 3), (17, 12, 18), (12, 2, 18), (19, 20, 4), (19, 17, 20), (17, 3, 20), (16, 21, 5), (16, 19, 21), (19, 4, 21), (22, 23, 10), (22, 15, 23), (15, 5, 23), (24, 25, 6), (24, 14, 25), (14, 1, 25), (26, 27, 7), (26, 18, 27), (18, 2, 27), (28, 29, 8), (28, 20, 29), (20, 3, 29), (30, 31, 9), (30, 21, 31), (21, 4, 31), (25, 32, 6), (25, 22, 32), (22, 10, 32), (27, 33, 7), (27, 24, 33), (24, 6, 33), (29, 34, 8), (29, 26, 34), (26, 7, 34), (31, 35, 9), (31, 28, 35), (28, 8, 35), (23, 36, 10), (23, 30, 36), (30, 9, 36), (37, 38, 11), (37, 32, 38), (32, 10, 38), (39, 37, 11), (39, 33, 37), (33, 6, 37), (40, 39, 11), (40, 34, 39), (34, 7, 39), (41, 40, 11), (41, 35, 40), (35, 8, 40), (38, 41, 11), (38, 36, 41), (36, 9, 41), (42, 55, 54), (43, 55, 57), (42, 54, 59), (42, 59, 61), (42, 61, 58), (43, 57, 64), (44, 56, 66), (45, 60, 68), (46, 62, 70), (47, 63, 72), (43, 64, 67), (44, 66, 69), (45, 68, 71), (46, 70, 73), (47, 72, 65), (48, 74, 79), (49, 75, 81), (50, 76, 82), (51, 77, 83), (52, 78, 80), (54, 56, 44), (54, 55, 56), (55, 43, 56), (57, 58, 47), (57, 55, 58), (55, 42, 58), (59, 60, 45), (59, 54, 60), (54, 44, 60), (61, 62, 46), (61, 59, 62), (59, 45, 62), (58, 63, 47), (58, 61, 63), (61, 46, 63), (64, 65, 52), (64, 57, 65), (57, 47, 65), (66, 67, 48), (66, 56, 67), (56, 43, 67), (68, 69, 49), (68, 60, 69), (60, 44, 69), (70, 71, 50), (70, 62, 71), (62, 45, 71), (72, 73, 51), (72, 63, 73), (63, 46, 73), (67, 74, 48), (67, 64, 74), (64, 52, 74), (69, 75, 49), (69, 66, 75), (66, 48, 75), (71, 76, 50), (71, 68, 76), (68, 49, 76), (73, 77, 51), (73, 70, 77), (70, 50, 77), (65, 78, 52), (65, 72, 78), (72, 51, 78), (79, 80, 53), (79, 74, 80), (74, 52, 80), (81, 79, 53), (81, 75, 79), (75, 48, 79), (82, 81, 53), (82, 76, 81), (76, 49, 81), (83, 82, 53), (83, 77, 82), (77, 50, 82), (80, 83, 53), (80, 78, 83), (78, 51, 83), (84, 97, 96), (85, 97, 99), (84, 96, 101), (84, 101, 103), (84, 103, 100), (85, 99, 106), (86, 98, 108), (87, 102, 110), (88, 104, 112), (89, 105, 114), (85, 106, 109), (86, 108, 111), (87, 110, 113), (88, 112, 115), (89, 114, 107), (90, 116, 121), (91, 117, 123), (92, 118, 124), (93, 119, 125), (94, 120, 122), (96, 98, 86), (96, 97, 98), (97, 85, 98), (99, 100, 89), (99, 97, 100), (97, 84, 100), (101, 102, 87), (101, 96, 102), (96, 86, 102), (103, 104, 88), (103, 101, 104), (101, 87, 104), (100, 105, 89), (100, 103, 105), (103, 88, 105), (106, 107, 94), (106, 99, 107), (99, 89, 107), (108, 109, 90), (108, 98, 109), (98, 85, 109), (110, 111, 91), (110, 102, 111), (102, 86, 111), (112, 113, 92), (112, 104, 113), (104, 87, 113), (114, 115, 93), (114, 105, 115), (105, 88, 115), (109, 116, 90), (109, 106, 116), (106, 94, 116), (111, 117, 91), (111, 108, 117), (108, 90, 117), (113, 118, 92), (113, 110, 118), (110, 91, 118), (115, 119, 93), (115, 112, 119), (112, 92, 119), (107, 120, 94), (107, 114, 120), (114, 93, 120), (121, 122, 95), (121, 116, 122), (116, 94, 122), (123, 121, 95), (123, 117, 121), (117, 90, 121), (124, 123, 95), (124, 118, 123), (118, 91, 123), (125, 124, 95), (125, 119, 124), (119, 92, 124), (122, 125, 95), (122, 120, 125), (120, 93, 125), (126, 139, 138), (127, 139, 141), (126, 138, 143), (126, 143, 145), (126, 145, 142), (127, 141, 148), (128, 140, 150), (129, 144, 152), (130, 146, 154), (131, 147, 156), (127, 148, 151), (128, 150, 153), (129, 152, 155), (130, 154, 157), (131, 156, 149), (132, 158, 163), (133, 159, 165), (134, 160, 166), (135, 161, 167), (136, 162, 164), (138, 140, 128), (138, 139, 140), (139, 127, 140), (141, 142, 131), (141, 139, 142), (139, 126, 142), (143, 144, 129), (143, 138, 144), (138, 128, 144), (145, 146, 130), (145, 143, 146), (143, 129, 146), (142, 147, 131), (142, 145, 147), (145, 130, 147), (148, 149, 136), (148, 141, 149), (141, 131, 149), (150, 151, 132), (150, 140, 151), (140, 127, 151), (152, 153, 133), (152, 144, 153), (144, 128, 153), (154, 155, 134), (154, 146, 155), (146, 129, 155), (156, 157, 135), (156, 147, 157), (147, 130, 157), (151, 158, 132), (151, 148, 158), (148, 136, 158), (153, 159, 133), (153, 150, 159), (150, 132, 159), (155, 160, 134), (155, 152, 160), (152, 133, 160), (157, 161, 135), (157, 154, 161), (154, 134, 161), (149, 162, 136), (149, 156, 162), (156, 135, 162), (163, 164, 137), (163, 158, 164), (158, 136, 164), (165, 163, 137), (165, 159, 163), (159, 132, 163), (166, 165, 137), (166, 160, 165), (160, 133, 165), (167, 166, 137), (167, 161, 166), (161, 134, 166), (164, 167, 137), (164, 162, 167), (162, 135, 167), (168, 181, 180), (169, 181, 183), (168, 180, 185), (168, 185, 187), (168, 187, 184), (169, 183, 190), (170, 182, 192), (171, 186, 194), (172, 188, 196), (173, 189, 198), (169, 190, 193), (170, 192, 195), (171, 194, 197), (172, 196, 199), (173, 198, 191), (174, 200, 205), (175, 201, 207), (176, 202, 208), (177, 203, 209), (178, 204, 206), (180, 182, 170), (180, 181, 182), (181, 169, 182), (183, 184, 173), (183, 181, 184), (181, 168, 184), (185, 186, 171), (185, 180, 186), (180, 170, 186), (187, 188, 172), (187, 185, 188), (185, 171, 188), (184, 189, 173), (184, 187, 189), (187, 172, 189), (190, 191, 178), (190, 183, 191), (183, 173, 191), (192, 193, 174), (192, 182, 193), (182, 169, 193), (194, 195, 175), (194, 186, 195), (186, 170, 195), (196, 197, 176), (196, 188, 197), (188, 171, 197), (198, 199, 177), (198, 189, 199), (189, 172, 199), (193, 200, 174), (193, 190, 200), (190, 178, 200), (195, 201, 175), (195, 192, 201), (192, 174, 201), (197, 202, 176), (197, 194, 202), (194, 175, 202), (199, 203, 177), (199, 196, 203), (196, 176, 203), (191, 204, 178), (191, 198, 204), (198, 177, 204), (205, 206, 179), (205, 200, 206), (200, 178, 206), (207, 205, 179), (207, 201, 205), (201, 174, 205), (208, 207, 179), (208, 202, 207), (202, 175, 207), (209, 208, 179), (209, 203, 208), (203, 176, 208), (206, 209, 179), (206, 204, 209), (204, 177, 209), (210, 223, 222), (211, 223, 225), (210, 222, 227), (210, 227, 229), (210, 229, 226), (211, 225, 232), (212, 224, 234), (213, 228, 236), (214, 230, 238), (215, 231, 240), (211, 232, 235), (212, 234, 237), (213, 236, 239), (214, 238, 241), (215, 240, 233), (216, 242, 247), (217, 243, 249), (218, 244, 250), (219, 245, 251), (220, 246, 248), (222, 224, 212), (222, 223, 224), (223, 211, 224), (225, 226, 215), (225, 223, 226), (223, 210, 226), (227, 228, 213), (227, 222, 228), (222, 212, 228), (229, 230, 214), (229, 227, 230), (227, 213, 230), (226, 231, 215), (226, 229, 231), (229, 214, 231), (232, 233, 220), (232, 225, 233), (225, 215, 233), (234, 235, 216), (234, 224, 235), (224, 211, 235), (236, 237, 217), (236, 228, 237), (228, 212, 237), (238, 239, 218), (238, 230, 239), (230, 213, 239), (240, 241, 219), (240, 231, 241), (231, 214, 241), (235, 242, 216), (235, 232, 242), (232, 220, 242), (237, 243, 217), (237, 234, 243), (234, 216, 243), (239, 244, 218), (239, 236, 244), (236, 217, 244), (241, 245, 219), (241, 238, 245), (238, 218, 245), (233, 246, 220), (233, 240, 246), (240, 219, 246), (247, 248, 221), (247, 242, 248), (242, 220, 248), (249, 247, 221), (249, 243, 247), (243, 216, 247), (250, 249, 221), (250, 244, 249), (244, 217, 249), (251, 250, 221), (251, 245, 250), (245, 218, 250), (248, 251, 221), (248, 246, 251), (246, 219, 251)])
me_icosphere_010.materials.append(mat_dirtgrain_003)
me_icosphere_010.use_remesh_preserve_volume = False
me_icosphere_010.use_remesh_preserve_attributes = False
me_icosphere_010.use_mirror_vertex_groups = False
me_icosphere_010.update()

# ---- objects
ob_lamp = bpy.data.objects.new('Lamp', light_lamp)
ob_camera = bpy.data.objects.new('Camera', cam_camera)
ob_cylinder_002 = bpy.data.objects.new('Cylinder.002', me_cylinder_002)
ob_cylinder_003 = bpy.data.objects.new('Cylinder.003', me_cylinder_003)
ob_icosphere_003 = bpy.data.objects.new('Icosphere.003', me_icosphere_003)
ob_icosphere_000 = bpy.data.objects.new('Icosphere.000', me_icosphere_006)
ob_icosphere_001 = bpy.data.objects.new('Icosphere.001', me_icosphere_007)
ob_icosphere_002 = bpy.data.objects.new('Icosphere.002', me_icosphere_008)
ob_icosphere_004 = bpy.data.objects.new('Icosphere.004', me_icosphere_009)
ob_icosphere_005 = bpy.data.objects.new('Icosphere.005', me_icosphere_010)

# ---- transforms, parenting, visibility, modifiers, constraints
ob_lamp.location = (4.076, 1.005, 5.904)
ob_lamp.rotation_euler = (0.6503, 0.05522, 1.866)
ob_lamp.lock_rotations_4d = False
ob_lamp.empty_display_type = 'ARROWS'
ob_lamp.color = (0.0, 0.0, 0.0, 0.0)
ob_lamp.lineart.crease_threshold = 0.0
ob_camera.location = (7.481, -6.508, 5.344)
ob_camera.rotation_euler = (1.109, 0.01082, 0.8149)
ob_camera.lock_rotations_4d = False
ob_camera.empty_display_type = 'ARROWS'
ob_camera.color = (0.0, 0.0, 0.0, 0.0)
ob_camera.display_type = 'WIRE'
ob_camera.lineart.crease_threshold = 0.0
ob_cylinder_002.location = (-0.003462, -0.01038, -0.004843)
ob_cylinder_002.scale = (0.9731, 0.9731, 1.757)
ob_cylinder_002.lineart.crease_threshold = 0.0
ob_cylinder_003.location = (-0.003462, -0.01038, 1.157)
ob_cylinder_003.rotation_euler = (0.0, 0.0, -5.236)
ob_cylinder_003.scale = (1.0, 1.0, 0.6478)
ob_cylinder_003.lineart.crease_threshold = 0.0
ob_icosphere_003.location = (0.7983, -0.2588, 1.102)
ob_icosphere_003.rotation_euler = (-3.089, 0.0, 0.0)
ob_icosphere_003.scale = (0.07994, 0.1401, 0.1512)
ob_icosphere_003.lineart.crease_threshold = 0.0
ob_icosphere_000.location = (0.5735, -0.5268, -1.601)
ob_icosphere_000.rotation_euler = (0.0, 0.0, -0.9774)
ob_icosphere_000.scale = (0.1253, 0.1401, 0.1512)
ob_icosphere_000.lineart.crease_threshold = 0.0
ob_icosphere_001.location = (0.6079, 0.5879, -1.302)
ob_icosphere_001.rotation_euler = (0.0, 0.0, -2.147)
ob_icosphere_001.scale = (0.03347, 0.1357, 0.1464)
ob_icosphere_001.lineart.crease_threshold = 0.0
ob_icosphere_002.location = (-0.465, 0.6849, 0.9852)
ob_icosphere_002.rotation_euler = (-3.351, 0.0, -1.1)
ob_icosphere_002.scale = (0.0613, 0.1357, 0.1464)
ob_icosphere_002.lineart.crease_threshold = 0.0
ob_icosphere_004.location = (-0.8374, 0.2109, -1.302)
ob_icosphere_004.rotation_euler = (0.0, 0.0, -0.01745)
ob_icosphere_004.scale = (0.0613, 0.1357, 0.1464)
ob_icosphere_004.lineart.crease_threshold = 0.0
ob_icosphere_005.location = (-0.6313, -0.5978, -1.302)
ob_icosphere_005.rotation_euler = (0.0, 0.0, 1.012)
ob_icosphere_005.scale = (0.0613, 0.1357, 0.1464)
ob_icosphere_005.lineart.crease_threshold = 0.0

# ---- collection membership
col_collection_1.objects.link(ob_lamp)
col_collection_1.objects.link(ob_camera)
col_collection_1.objects.link(ob_cylinder_002)
col_collection_1.objects.link(ob_cylinder_003)
col_collection_4.objects.link(ob_icosphere_003)
col_collection_4.objects.link(ob_icosphere_000)
col_collection_4.objects.link(ob_icosphere_001)
col_collection_4.objects.link(ob_icosphere_002)
col_collection_4.objects.link(ob_icosphere_004)
col_collection_4.objects.link(ob_icosphere_005)

# ---- scene / render settings (as saved in the file)
scene.camera = ob_camera
scene.frame_start = 1; scene.frame_end = 250; scene.frame_set(1)
scene.render.engine = 'BLENDER_EEVEE_NEXT'
scene.render.resolution_percentage = 50
scene.render.dither_intensity = 0.0
scene.cycles.use_denoising = False
scene.cycles.samples = 10
scene.cycles.sampling_pattern = 'TABULATED_SOBOL'
scene.cycles.light_sampling_threshold = 0.0
scene.cycles.use_adaptive_sampling = False
scene.cycles.use_light_tree = False
scene.cycles.blur_glossy = 0.0
scene.cycles.volume_bounces = 1
scene.cycles.pixel_filter_type = 'GAUSSIAN'
scene.cycles.sample_clamp_indirect = 0.0
scene.view_settings.view_transform = 'Standard'
bpy.context.view_layer.update()
